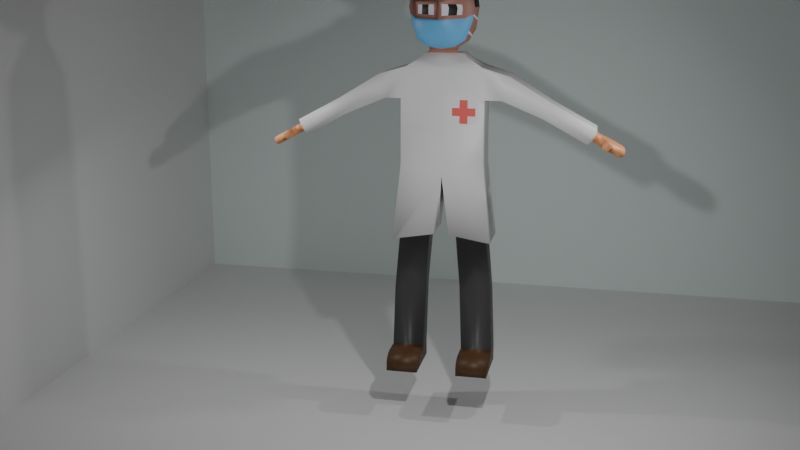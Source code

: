 # Source: animation_idle_main.blend  (saved by Blender 4.2.66; exported with 4.5.12 LTS)
import bpy
from mathutils import Matrix  # noqa: F401  (used for matrix-valued properties, if any)

bpy.ops.wm.read_factory_settings(use_empty=True)
scene = bpy.context.scene
scene.name = 'Scene'

# ---- collections
col_collection = bpy.data.collections.new('Collection'); scene.collection.children.link(col_collection)

# ---- materials (node trees are filled in below, after node groups)
mat_material = bpy.data.materials.new('Material')
mat_material.alpha_threshold = 0.0
mat_material.use_transparent_shadow = False
mat_material.roughness = 0.5
mat_material.line_color = (0.0, 0.0, 0.0, 1.0)
mat_material_005 = bpy.data.materials.new('Material.005')
mat_material_006 = bpy.data.materials.new('Material.006')
mat_material_007 = bpy.data.materials.new('Material.007')
mat_material_008 = bpy.data.materials.new('Material.008')
mat_material_001 = bpy.data.materials.new('Material.001')
mat_material_002 = bpy.data.materials.new('Material.002')
mat_material_003 = bpy.data.materials.new('Material.003')
mat_material_004 = bpy.data.materials.new('Material.004')
mat_material_011 = bpy.data.materials.new('Material.011')
mat_material_012 = bpy.data.materials.new('Material.012')

# ---- material node trees
mat_material.use_nodes = True; mat_material.node_tree.nodes.clear()
_N = mat_material.node_tree.nodes; _L = mat_material.node_tree.links
n0 = _N.new('ShaderNodeOutputMaterial'); n0.name = 'Material Output'; n0.location = (300, 300)
n1 = _N.new('ShaderNodeBsdfPrincipled'); n1.name = 'Principled BSDF'; n1.location = (10, 300)
n1.inputs[3].default_value = 1.45
_L.new(n1.outputs[0], n0.inputs[0])
n0.is_active_output = True
mat_material_005.use_nodes = True; mat_material_005.node_tree.nodes.clear()
_N = mat_material_005.node_tree.nodes; _L = mat_material_005.node_tree.links
n0 = _N.new('ShaderNodeBsdfPrincipled'); n0.name = 'Principled BSDF'; n0.location = (10, 300)
n0.inputs[0].default_value = (0.06554, 0.06158, 0.06606, 1.0)
n1 = _N.new('ShaderNodeOutputMaterial'); n1.name = 'Material Output'; n1.location = (300, 300)
_L.new(n0.outputs[0], n1.inputs[0])
n1.is_active_output = True
mat_material_006.use_nodes = True; mat_material_006.node_tree.nodes.clear()
_N = mat_material_006.node_tree.nodes; _L = mat_material_006.node_tree.links
n0 = _N.new('ShaderNodeBsdfPrincipled'); n0.name = 'Principled BSDF'; n0.location = (10, 300)
n0.inputs[0].default_value = (0.8006, 0.3541, 0.1559, 1.0)
n1 = _N.new('ShaderNodeOutputMaterial'); n1.name = 'Material Output'; n1.location = (300, 300)
_L.new(n0.outputs[0], n1.inputs[0])
n1.is_active_output = True
mat_material_007.use_nodes = True; mat_material_007.node_tree.nodes.clear()
_N = mat_material_007.node_tree.nodes; _L = mat_material_007.node_tree.links
n0 = _N.new('ShaderNodeBsdfPrincipled'); n0.name = 'Principled BSDF'; n0.location = (10, 300)
n0.inputs[0].default_value = (0.09954, 0.04282, 0.01351, 1.0)
n1 = _N.new('ShaderNodeOutputMaterial'); n1.name = 'Material Output'; n1.location = (300, 300)
_L.new(n0.outputs[0], n1.inputs[0])
n1.is_active_output = True
mat_material_008.use_nodes = True; mat_material_008.node_tree.nodes.clear()
_N = mat_material_008.node_tree.nodes; _L = mat_material_008.node_tree.links
n0 = _N.new('ShaderNodeBsdfPrincipled'); n0.name = 'Principled BSDF'; n0.location = (10, 300)
n0.inputs[0].default_value = (0.8005, 0.1194, 0.1069, 1.0)
n1 = _N.new('ShaderNodeOutputMaterial'); n1.name = 'Material Output'; n1.location = (300, 300)
_L.new(n0.outputs[0], n1.inputs[0])
n1.is_active_output = True
mat_material_001.use_nodes = True; mat_material_001.node_tree.nodes.clear()
_N = mat_material_001.node_tree.nodes; _L = mat_material_001.node_tree.links
n0 = _N.new('ShaderNodeBsdfPrincipled'); n0.name = 'Principled BSDF'; n0.location = (10, 300)
n0.inputs[0].default_value = (0.3762, 0.1775, 0.1403, 1.0)
n1 = _N.new('ShaderNodeOutputMaterial'); n1.name = 'Material Output'; n1.location = (300, 300)
_L.new(n0.outputs[0], n1.inputs[0])
n1.is_active_output = True
mat_material_002.use_nodes = True; mat_material_002.node_tree.nodes.clear()
_N = mat_material_002.node_tree.nodes; _L = mat_material_002.node_tree.links
n0 = _N.new('ShaderNodeBsdfPrincipled'); n0.name = 'Principled BSDF'; n0.location = (10, 300)
n0.inputs[0].default_value = (0.7481, 0.7127, 0.8002, 1.0)
n1 = _N.new('ShaderNodeOutputMaterial'); n1.name = 'Material Output'; n1.location = (300, 300)
_L.new(n0.outputs[0], n1.inputs[0])
n1.is_active_output = True
mat_material_003.use_nodes = True; mat_material_003.node_tree.nodes.clear()
_N = mat_material_003.node_tree.nodes; _L = mat_material_003.node_tree.links
n0 = _N.new('ShaderNodeBsdfPrincipled'); n0.name = 'Principled BSDF'; n0.location = (10, 300)
n0.inputs[0].default_value = (0.0, 0.0, 0.0, 1.0)
n1 = _N.new('ShaderNodeOutputMaterial'); n1.name = 'Material Output'; n1.location = (300, 300)
_L.new(n0.outputs[0], n1.inputs[0])
n1.is_active_output = True
mat_material_004.use_nodes = True; mat_material_004.node_tree.nodes.clear()
_N = mat_material_004.node_tree.nodes; _L = mat_material_004.node_tree.links
n0 = _N.new('ShaderNodeBsdfPrincipled'); n0.name = 'Principled BSDF'; n0.location = (10, 300)
n0.inputs[0].default_value = (0.1314, 0.4488, 0.8003, 1.0)
n1 = _N.new('ShaderNodeOutputMaterial'); n1.name = 'Material Output'; n1.location = (300, 300)
_L.new(n0.outputs[0], n1.inputs[0])
n1.is_active_output = True
mat_material_011.use_nodes = True; mat_material_011.node_tree.nodes.clear()
_N = mat_material_011.node_tree.nodes; _L = mat_material_011.node_tree.links
n0 = _N.new('ShaderNodeBsdfPrincipled'); n0.name = 'Principled BSDF'; n0.location = (10, 300)
n0.inputs[0].default_value = (0.8246, 0.8246, 0.8246, 1.0)
n1 = _N.new('ShaderNodeOutputMaterial'); n1.name = 'Material Output'; n1.location = (300, 300)
_L.new(n0.outputs[0], n1.inputs[0])
n1.is_active_output = True
mat_material_012.use_nodes = True; mat_material_012.node_tree.nodes.clear()
_N = mat_material_012.node_tree.nodes; _L = mat_material_012.node_tree.links
n0 = _N.new('ShaderNodeBsdfPrincipled'); n0.name = 'Principled BSDF'; n0.location = (10, 300)
n0.inputs[0].default_value = (0.8866, 1.0, 0.9703, 1.0)
n1 = _N.new('ShaderNodeOutputMaterial'); n1.name = 'Material Output'; n1.location = (300, 300)
_L.new(n0.outputs[0], n1.inputs[0])
n1.is_active_output = True

# ---- world
world_world = bpy.data.worlds.new('World'); scene.world = world_world
world_world.use_nodes = True; world_world.node_tree.nodes.clear()
_N = world_world.node_tree.nodes; _L = world_world.node_tree.links
n0 = _N.new('ShaderNodeOutputWorld'); n0.name = 'World Output'; n0.location = (300, 300)
n1 = _N.new('ShaderNodeBackground'); n1.name = 'Background'; n1.location = (10, 300)
n1.inputs[0].default_value = (0.05088, 0.05088, 0.05088, 1.0)
_L.new(n1.outputs[0], n0.inputs[0])
n0.is_active_output = True
world_world.color = (0.05088, 0.05088, 0.05088)
world_world.sun_shadow_jitter_overblur = 0.0

# ---- cameras
cam_camera_001 = bpy.data.cameras.new('Camera.001')

# ---- lights
light_trilamp_back = bpy.data.lights.new('TriLamp-Back', 'AREA')
light_trilamp_back.energy = 150.0
light_trilamp_fill = bpy.data.lights.new('TriLamp-Fill', 'AREA')
light_trilamp_fill.energy = 150.0
light_trilamp_key = bpy.data.lights.new('TriLamp-Key', 'AREA')
light_trilamp_key.energy = 300.0

# ---- meshes
me_cube = bpy.data.meshes.new('Cube')
me_cube.from_pydata([(1.0, 0.5295, 5.843), (1.0, -0.5295, 5.843), (0.0, 0.5295, 5.174), (0.0, -0.5295, 5.843), (0.0, -0.5295, 5.174), (0.0, 0.5295, 5.843), (1.0, 0.5295, 6.281), (1.0, -0.5295, 6.281), (0.0, 0.5295, 6.281), (0.0, -0.5295, 6.281), (1.0, 0.5295, 5.431), (0.1906, -0.5295, 3.696), (0.1906, 0.5295, 3.696), (1.0, -0.5295, 5.431), (0.9241, 0.489, 7.756), (0.9241, -0.4896, 7.756), (0.0, 0.489, 7.756), (0.0, -0.4896, 7.756), (1.0, 0.5295, 7.011), (1.0, -0.5295, 7.011), (0.0, -0.5295, 7.011), (0.0, 0.5295, 7.011), (1.578, 0.4238, 7.558), (1.578, -0.4238, 7.558), (1.403, 0.4238, 6.999), (1.403, -0.4238, 6.999), (2.587, 0.3019, 6.943), (2.587, -0.3019, 6.943), (2.388, 0.3019, 6.577), (2.388, -0.3019, 6.577), (3.624, 0.3019, 6.38), (3.624, -0.3019, 6.38), (3.425, 0.3019, 6.014), (3.425, -0.3019, 6.014), (3.636, 0.1515, 6.255), (3.636, -0.1515, 6.255), (3.537, 0.1515, 6.071), (3.537, -0.1515, 6.071), (3.803, 0.1515, 6.165), (3.803, -0.1515, 6.165), (3.703, 0.1515, 5.981), (3.703, -0.1515, 5.981), (3.857, 0.2575, 6.135), (3.857, -0.2575, 6.135), (3.757, 0.2575, 5.951), (3.757, -0.2575, 5.951), (4.03, 0.2575, 6.041), (4.03, -0.2575, 6.041), (3.93, 0.2575, 5.858), (3.93, -0.2575, 5.858), (3.905, -0.423, 6.049), (3.857, -0.3735, 6.135), (3.871, -0.4085, 6.11), (3.757, -0.3735, 5.951), (3.856, -0.423, 5.958), (3.786, -0.4085, 5.953), (4.03, -0.3735, 6.041), (3.931, -0.423, 6.035), (4.001, -0.4085, 6.039), (3.882, -0.423, 5.944), (3.93, -0.3735, 5.858), (3.916, -0.4085, 5.883), (4.311, 0.1597, 5.809), (4.233, 0.2575, 5.931), (4.302, 0.2288, 5.87), (4.233, -0.2575, 5.931), (4.311, -0.1597, 5.809), (4.302, -0.2288, 5.87), (4.278, 0.1597, 5.747), (4.133, 0.2575, 5.747), (4.222, 0.2288, 5.722), (4.133, -0.2575, 5.747), (4.278, -0.1597, 5.747), (4.222, -0.2288, 5.722), (0.927, 0.4906, 7.754), (0.927, -0.4911, 7.754), (-1.551e-09, -0.3114, 7.947), (0.5852, 0.3084, 7.947), (0.0, -0.4896, 7.756), (-1.551e-09, 0.3084, 7.947), (1.21, 0.5295, 3.534), (1.21, -0.5295, 3.534), (1.0, -0.2665, 5.843), (0.0, -0.2665, 5.174), (1.0, -0.2665, 6.281), (1.21, -0.2665, 3.534), (1.193, -0.2665, 2.22), (1.0, -0.2665, 5.431), (0.1906, -0.2665, 3.696), (0.9241, -0.2466, 7.756), (1.0, -0.2665, 7.011), (1.578, -0.2133, 7.558), (1.403, -0.2133, 6.999), (2.587, -0.1519, 6.943), (2.388, -0.1519, 6.577), (3.624, -0.1519, 6.38), (3.425, -0.1519, 6.014), (3.636, -0.07625, 6.255), (3.537, -0.07625, 6.071), (3.803, -0.07625, 6.165), (3.703, -0.07625, 5.981), (3.857, -0.1296, 6.135), (3.757, -0.1296, 5.951), (4.03, -0.1296, 6.041), (3.93, -0.1296, 5.858), (4.233, -0.1296, 5.931), (4.302, -0.1152, 5.87), (4.311, -0.08037, 5.809), (4.278, -0.08037, 5.747), (4.222, -0.1152, 5.722), (4.133, -0.1296, 5.747), (0.927, -0.2473, 7.754), (0.5852, -0.3114, 7.947), (0.4376, -0.2665, 2.334), (4.302, 0.1074, 5.87), (4.311, 0.07496, 5.809), (4.222, 0.1074, 5.722), (4.133, 0.1209, 5.747), (0.927, 0.2302, 7.754), (1.0, 0.2486, 5.843), (0.0, 0.2486, 5.174), (1.0, 0.2486, 6.281), (1.21, 0.2486, 3.534), (1.0, 0.2486, 5.431), (0.1906, 0.2486, 3.696), (0.9241, 0.2294, 7.756), (1.0, 0.2486, 7.011), (1.578, 0.199, 7.558), (1.403, 0.199, 6.999), (2.587, 0.1417, 6.943), (2.388, 0.1417, 6.577), (3.624, 0.1417, 6.38), (3.425, 0.1417, 6.014), (3.636, 0.07112, 6.255), (3.537, 0.07112, 6.071), (3.803, 0.07112, 6.165), (3.703, 0.07112, 5.981), (3.857, 0.1209, 6.135), (3.757, 0.1209, 5.951), (4.03, 0.1209, 6.041), (3.93, 0.1209, 5.858), (4.233, 0.1209, 5.931), (4.278, 0.07496, 5.747), (0.5852, 0.144, 7.947), (0.5852, -0.1575, 7.947), (-0.1906, 0.2486, 5.15), (-0.1906, -0.2665, 5.15), (1.079, 0.5295, 3.545), (1.079, -0.5295, 3.545), (1.079, -0.2665, 3.545), (1.079, 0.2486, 3.545), (0.3237, -0.2665, 3.659), (0.3237, 0.2486, 3.659), (0.4376, 0.2486, 2.334), (1.193, 0.2486, 2.22), (0.4912, 0.284, 0.6838), (1.255, 0.2817, 0.6839), (0.4896, -0.2311, 0.6755), (1.253, -0.2334, 0.6755), (0.4912, 0.2908, 0.2618), (1.255, 0.2885, 0.2618), (0.4897, -0.2242, 0.2535), (1.253, -0.2265, 0.2535), (0.4873, -1.034, 0.2403), (1.251, -1.036, 0.2404), (0.4872, -1.037, 0.4302), (0.4883, -0.6737, 0.6683), (0.4874, -0.9899, 0.5471), (0.4878, -0.8568, 0.6342), (1.252, -0.676, 0.6683), (1.251, -1.039, 0.4303), (1.251, -0.8591, 0.6343), (1.251, -0.9922, 0.5471), (-1.0, 0.5295, 5.843), (-1.0, -0.5295, 5.843), (-1.0, 0.5295, 6.281), (-1.0, -0.5295, 6.281), (-1.0, 0.5295, 5.431), (-0.1906, -0.5295, 3.696), (-0.1906, 0.5295, 3.696), (-1.0, -0.5295, 5.431), (-0.9241, 0.489, 7.756), (-0.9241, -0.4896, 7.756), (-1.0, 0.5295, 7.011), (-1.0, -0.5295, 7.011), (-1.578, 0.4238, 7.558), (-1.578, -0.4238, 7.558), (-1.403, 0.4238, 6.999), (-1.403, -0.4238, 6.999), (-2.587, 0.3019, 6.943), (-2.587, -0.3019, 6.943), (-2.388, 0.3019, 6.577), (-2.388, -0.3019, 6.577), (-3.624, 0.3019, 6.38), (-3.624, -0.3019, 6.38), (-3.425, 0.3019, 6.014), (-3.425, -0.3019, 6.014), (-3.636, 0.1515, 6.255), (-3.636, -0.1515, 6.255), (-3.537, 0.1515, 6.071), (-3.537, -0.1515, 6.071), (-3.803, 0.1515, 6.165), (-3.803, -0.1515, 6.165), (-3.703, 0.1515, 5.981), (-3.703, -0.1515, 5.981), (-3.857, 0.2575, 6.135), (-3.857, -0.2575, 6.135), (-3.757, 0.2575, 5.951), (-3.757, -0.2575, 5.951), (-4.03, 0.2575, 6.041), (-4.03, -0.2575, 6.041), (-3.93, 0.2575, 5.858), (-3.93, -0.2575, 5.858), (-3.905, -0.423, 6.049), (-3.857, -0.3735, 6.135), (-3.871, -0.4085, 6.11), (-3.757, -0.3735, 5.951), (-3.856, -0.423, 5.958), (-3.786, -0.4085, 5.953), (-4.03, -0.3735, 6.041), (-3.931, -0.423, 6.035), (-4.001, -0.4085, 6.039), (-3.882, -0.423, 5.944), (-3.93, -0.3735, 5.858), (-3.916, -0.4085, 5.883), (-4.311, 0.1597, 5.809), (-4.233, 0.2575, 5.931), (-4.302, 0.2288, 5.87), (-4.233, -0.2575, 5.931), (-4.311, -0.1597, 5.809), (-4.302, -0.2288, 5.87), (-4.278, 0.1597, 5.747), (-4.133, 0.2575, 5.747), (-4.222, 0.2288, 5.722), (-4.133, -0.2575, 5.747), (-4.278, -0.1597, 5.747), (-4.222, -0.2288, 5.722), (-0.927, 0.4906, 7.754), (-0.927, -0.4911, 7.754), (-0.5852, 0.3084, 7.947), (-1.21, 0.5295, 3.534), (-1.21, -0.5295, 3.534), (-1.0, -0.2665, 5.843), (-1.0, -0.2665, 6.281), (-1.21, -0.2665, 3.534), (-1.193, -0.2665, 2.22), (-1.0, -0.2665, 5.431), (-0.1906, -0.2665, 3.696), (-0.9241, -0.2466, 7.756), (-1.0, -0.2665, 7.011), (-1.578, -0.2133, 7.558), (-1.403, -0.2133, 6.999), (-2.587, -0.1519, 6.943), (-2.388, -0.1519, 6.577), (-3.624, -0.1519, 6.38), (-3.425, -0.1519, 6.014), (-3.636, -0.07625, 6.255), (-3.537, -0.07625, 6.071), (-3.803, -0.07625, 6.165), (-3.703, -0.07625, 5.981), (-3.857, -0.1296, 6.135), (-3.757, -0.1296, 5.951), (-4.03, -0.1296, 6.041), (-3.93, -0.1296, 5.858), (-4.233, -0.1296, 5.931), (-4.302, -0.1152, 5.87), (-4.311, -0.08037, 5.809), (-4.278, -0.08037, 5.747), (-4.222, -0.1152, 5.722), (-4.133, -0.1296, 5.747), (-0.927, -0.2473, 7.754), (-0.5852, -0.3114, 7.947), (-0.4376, -0.2665, 2.334), (-4.302, 0.1074, 5.87), (-4.311, 0.07496, 5.809), (-4.222, 0.1074, 5.722), (-4.133, 0.1209, 5.747), (-0.927, 0.2302, 7.754), (-1.0, 0.2486, 5.843), (-1.0, 0.2486, 6.281), (-1.21, 0.2486, 3.534), (-1.0, 0.2486, 5.431), (-0.1906, 0.2486, 3.696), (-0.9241, 0.2294, 7.756), (-1.0, 0.2486, 7.011), (-1.578, 0.199, 7.558), (-1.403, 0.199, 6.999), (-2.587, 0.1417, 6.943), (-2.388, 0.1417, 6.577), (-3.624, 0.1417, 6.38), (-3.425, 0.1417, 6.014), (-3.636, 0.07112, 6.255), (-3.537, 0.07112, 6.071), (-3.803, 0.07112, 6.165), (-3.703, 0.07112, 5.981), (-3.857, 0.1209, 6.135), (-3.757, 0.1209, 5.951), (-4.03, 0.1209, 6.041), (-3.93, 0.1209, 5.858), (-4.233, 0.1209, 5.931), (-4.278, 0.07496, 5.747), (-0.5852, 0.144, 7.947), (-0.5852, -0.1575, 7.947), (0.1906, 0.2486, 5.15), (0.1906, -0.2665, 5.15), (-1.079, 0.5295, 3.545), (-1.079, -0.5295, 3.545), (-1.079, -0.2665, 3.545), (-1.079, 0.2486, 3.545), (-0.3237, -0.2665, 3.659), (-0.3237, 0.2486, 3.659), (-0.4376, 0.2486, 2.334), (-1.193, 0.2486, 2.22), (-0.4912, 0.284, 0.6838), (-1.255, 0.2817, 0.6839), (-0.4896, -0.2311, 0.6755), (-1.253, -0.2334, 0.6755), (-0.4912, 0.2908, 0.2618), (-1.255, 0.2885, 0.2618), (-0.4897, -0.2242, 0.2535), (-1.253, -0.2265, 0.2535), (-0.4873, -1.034, 0.2403), (-1.251, -1.036, 0.2404), (-0.4872, -1.037, 0.4302), (-0.4883, -0.6737, 0.6683), (-0.4874, -0.9899, 0.5471), (-0.4878, -0.8568, 0.6342), (-1.252, -0.676, 0.6683), (-1.251, -1.039, 0.4303), (-1.251, -0.8591, 0.6343), (-1.251, -0.9922, 0.5471), (0.4712, 0.2476, 8.074), (0.4712, 0.1152, 8.074), (0.4712, -0.1275, 8.074), (0.4712, -0.2514, 8.074), (5.49e-09, -0.2514, 8.074), (5.49e-09, 0.2476, 8.074), (-0.4712, 0.2476, 8.074), (-0.4712, 0.1152, 8.074), (-0.4712, -0.1275, 8.074), (-0.4712, -0.2514, 8.074), (0.2421, -0.5295, 7.011), (0.8052, -0.5295, 7.011), (0.4216, -0.5295, 7.011), (0.6179, -0.5295, 7.011), (1.0, -0.5295, 6.818), (1.0, 0.5295, 6.818), (1.0, -0.2665, 6.818), (1.0, 0.2486, 6.818), (0.2421, -0.5295, 6.818), (0.8052, -0.5295, 6.818), (0.4216, -0.5295, 6.818), (0.6179, -0.5295, 6.818), (1.0, -0.5295, 6.625), (1.0, 0.5295, 6.625), (1.0, -0.2665, 6.625), (1.0, 0.2486, 6.625), (0.2421, -0.5295, 6.625), (0.8052, -0.5295, 6.625), (0.4216, -0.5295, 6.625), (0.6179, -0.5295, 6.625), (1.0, -0.5295, 6.443), (1.0, 0.5295, 6.443), (1.0, -0.2665, 6.443), (1.0, 0.2486, 6.443), (0.4216, -0.5295, 6.443), (0.6179, -0.5295, 6.443)], [], [(147, 150, 152, 124, 12), (87, 82, 1, 13), (0, 5, 8, 6), (18, 14, 22, 24), (119, 0, 6, 121), (5, 3, 9, 8), (2, 10, 80, 147, 12), (2, 5, 0, 10), (15, 89, 144, 112), (21, 20, 17, 16), (18, 21, 16, 14), (20, 341, 343, 344, 342, 19, 15, 17), (6, 8, 21, 18, 346, 354, 362), (8, 9, 20, 21), (348, 346, 18, 126), (128, 24, 28, 130), (126, 18, 24, 128), (89, 15, 23, 91), (15, 19, 25, 23), (27, 29, 33, 31), (24, 22, 26, 28), (23, 25, 29, 27), (91, 23, 27, 93), (95, 31, 35, 97), (93, 27, 31, 95), (130, 28, 32, 132), (28, 26, 30, 32), (134, 36, 40, 136), (132, 32, 36, 134), (32, 30, 34, 36), (31, 33, 37, 35), (39, 41, 45, 43), (36, 34, 38, 40), (35, 37, 41, 39), (97, 35, 39, 99), (138, 44, 48, 140), (99, 39, 43, 101), (136, 40, 44, 138), (40, 38, 42, 44), (47, 49, 71, 65), (44, 42, 46, 48), (101, 43, 47, 103), (48, 46, 63, 69), (140, 48, 69, 117), (142, 68, 62, 115), (47, 43, 51, 56), (45, 49, 60, 53), (50, 54, 59, 57), (49, 47, 56, 60), (51, 53, 55, 52), (52, 55, 54, 50), (57, 59, 61, 58), (58, 61, 60, 56), (59, 54, 55, 61), (61, 55, 53, 60), (56, 51, 52, 58), (58, 52, 50, 57), (43, 45, 53, 51), (105, 65, 67, 106), (106, 67, 66, 107), (69, 63, 64, 70), (70, 64, 62, 68), (65, 71, 73, 67), (67, 73, 72, 66), (108, 72, 73, 109), (109, 73, 71, 110), (103, 47, 65, 105), (16, 17, 76, 79), (17, 15, 75, 78), (89, 125, 143, 144), (125, 14, 77, 143), (144, 143, 332, 333), (125, 14, 74, 118), (120, 2, 12, 124), (150, 149, 86, 154), (87, 13, 81, 85), (123, 87, 85, 122), (4, 83, 88, 11), (15, 89, 111, 75), (14, 16, 79, 77), (139, 103, 105, 141), (116, 109, 110, 117), (142, 108, 109, 116), (114, 106, 107, 115), (141, 105, 106, 114), (72, 108, 107, 66), (49, 104, 110, 71), (137, 101, 103, 139), (41, 100, 102, 45), (135, 99, 101, 137), (45, 102, 104, 49), (133, 97, 99, 135), (33, 96, 98, 37), (37, 98, 100, 41), (29, 94, 96, 33), (129, 93, 95, 131), (131, 95, 97, 133), (127, 91, 93, 129), (125, 89, 91, 127), (19, 90, 92, 25), (25, 92, 94, 29), (345, 347, 90, 19), (1, 82, 84, 7), (123, 119, 82, 87), (88, 151, 149, 148, 11), (153, 154, 156, 155), (10, 0, 119, 123), (14, 125, 127, 22), (22, 127, 129, 26), (30, 131, 133, 34), (26, 129, 131, 30), (34, 133, 135, 38), (38, 135, 137, 42), (42, 137, 139, 46), (63, 141, 114, 64), (64, 114, 115, 62), (68, 142, 116, 70), (70, 116, 117, 69), (46, 139, 141, 63), (17, 15, 112, 76), (10, 123, 122, 80), (124, 88, 83, 146, 145, 120), (89, 125, 118, 111), (108, 142, 115, 107), (104, 140, 117, 110), (100, 136, 138, 102), (102, 138, 140, 104), (96, 132, 134, 98), (98, 134, 136, 100), (94, 130, 132, 96), (90, 126, 128, 92), (92, 128, 130, 94), (347, 348, 126, 90), (82, 119, 121, 84), (83, 120, 145, 146), (150, 122, 85, 149), (149, 151, 113, 86), (80, 122, 150, 147), (11, 148, 81, 13, 4), (85, 81, 148, 149), (151, 152, 153, 113), (152, 150, 154, 153), (152, 151, 88, 124), (157, 155, 159, 161), (86, 113, 157, 158), (113, 153, 155, 157), (154, 86, 158, 156), (160, 162, 161, 159), (156, 158, 162, 160), (155, 156, 160, 159), (162, 158, 169, 171, 172, 170, 164), (157, 161, 163, 165, 167, 168, 166), (161, 162, 164, 163), (170, 165, 163, 164), (165, 170, 172, 167), (167, 172, 171, 168), (168, 171, 169, 166), (158, 157, 166, 169), (305, 179, 282, 310, 308), (4, 3, 174, 180), (246, 180, 174, 242), (173, 175, 8, 5), (183, 187, 185, 181), (278, 279, 175, 173), (3, 9, 176, 174), (2, 179, 305, 240, 177), (2, 177, 173, 5), (182, 271, 302, 248), (183, 181, 16, 21), (20, 17, 182, 184), (9, 20, 184, 176), (175, 183, 21, 8), (279, 284, 183, 175), (286, 288, 191, 187), (284, 286, 187, 183), (248, 250, 186, 182), (182, 186, 188, 184), (190, 194, 196, 192), (187, 191, 189, 185), (186, 190, 192, 188), (250, 252, 190, 186), (254, 256, 198, 194), (252, 254, 194, 190), (288, 290, 195, 191), (191, 195, 193, 189), (292, 294, 203, 199), (290, 292, 199, 195), (195, 199, 197, 193), (194, 198, 200, 196), (202, 206, 208, 204), (199, 203, 201, 197), (198, 202, 204, 200), (256, 258, 202, 198), (296, 298, 211, 207), (258, 260, 206, 202), (294, 296, 207, 203), (203, 207, 205, 201), (210, 228, 234, 212), (207, 211, 209, 205), (260, 262, 210, 206), (211, 232, 226, 209), (298, 276, 232, 211), (300, 274, 225, 231), (210, 219, 214, 206), (208, 216, 223, 212), (213, 220, 222, 217), (212, 223, 219, 210), (214, 215, 218, 216), (215, 213, 217, 218), (220, 221, 224, 222), (221, 219, 223, 224), (222, 224, 218, 217), (224, 223, 216, 218), (219, 221, 215, 214), (221, 220, 213, 215), (206, 214, 216, 208), (264, 265, 230, 228), (265, 266, 229, 230), (232, 233, 227, 226), (233, 231, 225, 227), (228, 230, 236, 234), (230, 229, 235, 236), (267, 268, 236, 235), (268, 269, 234, 236), (262, 264, 228, 210), (17, 78, 238, 182), (248, 302, 301, 283), (283, 301, 239, 181), (77, 79, 336, 331), (283, 277, 237, 181), (120, 282, 179, 2), (308, 312, 245, 307), (246, 244, 241, 180), (281, 280, 244, 246), (4, 178, 247, 83), (182, 238, 270, 248), (181, 239, 79, 16), (297, 299, 264, 262), (275, 276, 269, 268), (300, 275, 268, 267), (273, 274, 266, 265), (299, 273, 265, 264), (235, 229, 266, 267), (212, 234, 269, 263), (295, 297, 262, 260), (204, 208, 261, 259), (293, 295, 260, 258), (208, 212, 263, 261), (291, 293, 258, 256), (196, 200, 257, 255), (200, 204, 259, 257), (192, 196, 255, 253), (287, 289, 254, 252), (289, 291, 256, 254), (285, 287, 252, 250), (283, 285, 250, 248), (184, 188, 251, 249), (188, 192, 253, 251), (176, 184, 249, 243), (174, 176, 243, 242), (281, 246, 242, 278), (247, 178, 306, 307, 309), (311, 313, 314, 312), (177, 281, 278, 173), (181, 185, 285, 283), (185, 189, 287, 285), (193, 197, 291, 289), (189, 193, 289, 287), (197, 201, 293, 291), (201, 205, 295, 293), (205, 209, 297, 295), (226, 227, 273, 299), (227, 225, 274, 273), (231, 233, 275, 300), (233, 232, 276, 275), (209, 226, 299, 297), (17, 76, 271, 182), (177, 240, 280, 281), (282, 120, 303, 304, 83, 247), (248, 270, 277, 283), (267, 266, 274, 300), (263, 269, 276, 298), (259, 261, 296, 294), (261, 263, 298, 296), (255, 257, 292, 290), (257, 259, 294, 292), (253, 255, 290, 288), (249, 251, 286, 284), (251, 253, 288, 286), (243, 249, 284, 279), (242, 243, 279, 278), (83, 304, 303, 120), (308, 307, 244, 280), (307, 245, 272, 309), (240, 305, 308, 280), (178, 4, 180, 241, 306), (244, 307, 306, 241), (309, 272, 311, 310), (310, 311, 312, 308), (310, 282, 247, 309), (315, 319, 317, 313), (245, 316, 315, 272), (272, 315, 313, 311), (312, 314, 316, 245), (318, 317, 319, 320), (314, 318, 320, 316), (313, 317, 318, 314), (320, 322, 328, 330, 329, 327, 316), (315, 324, 326, 325, 323, 321, 319), (319, 321, 322, 320), (328, 322, 321, 323), (323, 325, 330, 328), (325, 326, 329, 330), (326, 324, 327, 329), (316, 327, 324, 315), (332, 331, 336, 335, 334, 333), (338, 339, 340, 335, 336, 337), (271, 76, 335, 340), (143, 77, 331, 332), (79, 239, 337, 336), (76, 112, 334, 335), (239, 301, 338, 337), (302, 271, 340, 339), (112, 144, 333, 334), (301, 302, 339, 338), (352, 350, 342, 344), (349, 351, 343, 341), (4, 13, 1, 3), (3, 1, 7, 9), (351, 352, 344, 343), (359, 360, 352, 351), (357, 359, 351, 349), (360, 358, 350, 352), (355, 356, 348, 347), (353, 355, 347, 345), (356, 354, 346, 348), (353, 345, 19, 342, 350, 358, 366, 365, 357, 349, 341, 20, 9, 7, 361), (364, 362, 354, 356), (361, 363, 355, 353), (363, 364, 356, 355), (366, 358, 360), (357, 365, 359), (365, 366, 360, 359), (84, 121, 364, 363), (7, 84, 363, 361), (121, 6, 362, 364)])
me_cube.polygons.foreach_set('use_smooth', [True] * 346)
me_cube.polygons.foreach_set('material_index', [0, 0, 0, 0, 0, 0, 0, 0, 0, 0, 0, 0, 0, 0, 0, 0, 0, 0, 0, 0, 0, 0, 0, 0, 0, 0, 0, 2, 0, 0, 0, 2, 2, 2, 2, 2, 2, 2, 0, 2, 2, 2, 2, 2, 2, 2, 2, 2, 2, 2, 2, 2, 2, 2, 2, 2, 2, 2, 2, 2, 2, 2, 2, 2, 2, 2, 2, 0, 0, 0, 0, 0, 0, 0, 1, 0, 0, 0, 0, 0, 2, 2, 2, 2, 2, 2, 2, 2, 2, 2, 2, 2, 0, 2, 0, 0, 0, 0, 0, 0, 0, 0, 0, 0, 0, 1, 0, 0, 0, 0, 0, 2, 2, 2, 2, 2, 2, 2, 2, 0, 0, 0, 0, 2, 2, 2, 2, 0, 2, 0, 0, 0, 0, 0, 0, 0, 1, 0, 0, 0, 1, 1, 0, 3, 1, 1, 1, 3, 3, 3, 3, 3, 3, 3, 3, 3, 3, 3, 0, 0, 0, 0, 0, 0, 0, 0, 0, 0, 0, 0, 0, 0, 0, 0, 0, 0, 0, 0, 0, 0, 0, 0, 0, 0, 0, 2, 0, 0, 0, 2, 2, 2, 2, 2, 2, 2, 2, 2, 2, 2, 2, 2, 2, 2, 2, 2, 2, 2, 2, 2, 2, 2, 2, 2, 2, 2, 2, 2, 2, 2, 2, 2, 2, 2, 2, 0, 0, 0, 0, 0, 0, 1, 0, 0, 0, 0, 0, 2, 2, 2, 2, 2, 2, 2, 2, 2, 2, 2, 2, 0, 2, 0, 0, 0, 0, 0, 0, 0, 0, 0, 0, 0, 1, 0, 0, 0, 0, 0, 2, 2, 2, 2, 2, 2, 2, 2, 0, 0, 0, 0, 2, 2, 2, 2, 0, 2, 0, 0, 0, 0, 0, 0, 0, 1, 0, 0, 0, 1, 1, 0, 3, 1, 1, 1, 3, 3, 3, 3, 3, 3, 3, 3, 3, 3, 3, 0, 0, 0, 0, 0, 0, 0, 0, 0, 0, 0, 0, 0, 0, 4, 4, 4, 4, 0, 0, 0, 0, 0, 0, 0, 0, 0, 4, 0, 0, 0])
_uv = me_cube.uv_layers.new(name='UVMap')
_uv.uv.foreach_set('vector', [0.0, 0.0, 0.0, 0.0, 0.2352, 0.516, 0.25, 0.5663, 0.25, 0.5, 0.4709, 0.6879, 0.625, 0.6879, 0.625, 0.75, 0.4709, 0.75, 0.625, 0.5, 0.625, 0.375, 0.625, 0.375, 0.625, 0.5, 0.625, 0.5, 0.625, 0.5, 0.625, 0.5, 0.625, 0.5, 0.625, 0.5663, 0.625, 0.5, 0.625, 0.5, 0.625, 0.5663, 0.0, 0.0, 0.0, 0.0, 0.0, 0.0, 0.0, 0.0, 0.375, 0.375, 0.4709, 0.5, 0.4709, 0.5, 0.4553, 0.4844, 0.375, 0.375, 0.375, 0.375, 0.625, 0.375, 0.625, 0.5, 0.4709, 0.5, 0.625, 0.75, 0.625, 0.6879, 0.625, 0.6879, 0.625, 0.75, 0.0, 0.0, 0.0, 0.0, 0.0, 0.0, 0.0, 0.0, 0.625, 0.5, 0.625, 0.375, 0.625, 0.375, 0.625, 0.5, 0.625, 0.875, 0.625, 0.8447, 0.625, 0.8223, 0.625, 0.7978, 0.625, 0.7743, 0.625, 0.75, 0.625, 0.75, 0.625, 0.875, 0.625, 0.5, 0.625, 0.375, 0.625, 0.375, 0.625, 0.5, 0.625, 0.5, 0.625, 0.5, 0.625, 0.5, 0.0, 0.0, 0.0, 0.0, 0.0, 0.0, 0.0, 0.0, 0.625, 0.5663, 0.625, 0.5, 0.625, 0.5, 0.625, 0.5663, 0.625, 0.5663, 0.625, 0.5, 0.625, 0.5, 0.625, 0.5663, 0.625, 0.5663, 0.625, 0.5, 0.625, 0.5, 0.625, 0.5663, 0.625, 0.6879, 0.625, 0.75, 0.625, 0.75, 0.625, 0.6879, 0.625, 0.75, 0.625, 0.75, 0.625, 0.75, 0.625, 0.75, 0.625, 0.75, 0.625, 0.75, 0.625, 0.75, 0.625, 0.75, 0.625, 0.5, 0.625, 0.5, 0.625, 0.5, 0.625, 0.5, 0.625, 0.75, 0.625, 0.75, 0.625, 0.75, 0.625, 0.75, 0.625, 0.6879, 0.625, 0.75, 0.625, 0.75, 0.625, 0.6879, 0.625, 0.6879, 0.625, 0.75, 0.625, 0.75, 0.625, 0.6879, 0.625, 0.6879, 0.625, 0.75, 0.625, 0.75, 0.625, 0.6879, 0.625, 0.5663, 0.625, 0.5, 0.625, 0.5, 0.625, 0.5663, 0.625, 0.5, 0.625, 0.5, 0.625, 0.5, 0.625, 0.5, 0.625, 0.5663, 0.625, 0.5, 0.625, 0.5, 0.625, 0.5663, 0.625, 0.5663, 0.625, 0.5, 0.625, 0.5, 0.625, 0.5663, 0.625, 0.5, 0.625, 0.5, 0.625, 0.5, 0.625, 0.5, 0.625, 0.75, 0.625, 0.75, 0.625, 0.75, 0.625, 0.75, 0.625, 0.75, 0.625, 0.75, 0.625, 0.75, 0.625, 0.75, 0.625, 0.5, 0.625, 0.5, 0.625, 0.5, 0.625, 0.5, 0.625, 0.75, 0.625, 0.75, 0.625, 0.75, 0.625, 0.75, 0.625, 0.6879, 0.625, 0.75, 0.625, 0.75, 0.625, 0.6879, 0.625, 0.5663, 0.625, 0.5, 0.625, 0.5, 0.625, 0.5663, 0.625, 0.6879, 0.625, 0.75, 0.625, 0.75, 0.625, 0.6879, 0.625, 0.5663, 0.625, 0.5, 0.625, 0.5, 0.625, 0.5663, 0.625, 0.5, 0.625, 0.5, 0.625, 0.5, 0.625, 0.5, 0.625, 0.75, 0.625, 0.75, 0.625, 0.75, 0.625, 0.75, 0.625, 0.5, 0.625, 0.5, 0.625, 0.5, 0.625, 0.5, 0.625, 0.6879, 0.625, 0.75, 0.625, 0.75, 0.625, 0.6879, 0.625, 0.5, 0.625, 0.5, 0.625, 0.5, 0.625, 0.5, 0.625, 0.5663, 0.625, 0.5, 0.625, 0.5, 0.625, 0.5663, 0.625, 0.5886, 0.625, 0.5475, 0.625, 0.5475, 0.625, 0.5886, 0.625, 0.75, 0.625, 0.75, 0.625, 0.75, 0.625, 0.75, 0.625, 0.75, 0.625, 0.75, 0.625, 0.75, 0.625, 0.75, 0.625, 0.75, 0.625, 0.75, 0.625, 0.75, 0.625, 0.75, 0.625, 0.75, 0.625, 0.75, 0.625, 0.75, 0.625, 0.75, 0.625, 0.75, 0.625, 0.75, 0.625, 0.75, 0.625, 0.75, 0.625, 0.75, 0.625, 0.75, 0.625, 0.75, 0.625, 0.75, 0.625, 0.75, 0.625, 0.75, 0.625, 0.75, 0.625, 0.75, 0.625, 0.75, 0.625, 0.75, 0.625, 0.75, 0.625, 0.75, 0.625, 0.75, 0.625, 0.75, 0.625, 0.75, 0.625, 0.75, 0.625, 0.75, 0.625, 0.75, 0.625, 0.75, 0.625, 0.75, 0.625, 0.75, 0.625, 0.75, 0.625, 0.75, 0.625, 0.75, 0.625, 0.75, 0.625, 0.75, 0.625, 0.75, 0.625, 0.75, 0.625, 0.75, 0.625, 0.75, 0.625, 0.75, 0.625, 0.75, 0.625, 0.6879, 0.625, 0.75, 0.625, 0.743, 0.625, 0.6844, 0.625, 0.6844, 0.625, 0.743, 0.625, 0.7025, 0.625, 0.664, 0.625, 0.5, 0.625, 0.5, 0.625, 0.507, 0.625, 0.507, 0.625, 0.507, 0.625, 0.507, 0.625, 0.5475, 0.625, 0.5475, 0.625, 0.75, 0.625, 0.75, 0.625, 0.743, 0.625, 0.743, 0.625, 0.743, 0.625, 0.743, 0.625, 0.7025, 0.625, 0.7025, 0.625, 0.664, 0.625, 0.7025, 0.625, 0.743, 0.625, 0.6844, 0.625, 0.6844, 0.625, 0.743, 0.625, 0.75, 0.625, 0.6879, 0.625, 0.6879, 0.625, 0.75, 0.625, 0.75, 0.625, 0.6879, 0.0, 0.0, 0.0, 0.0, 0.0, 0.0, 0.0, 0.0, 0.625, 0.875, 0.625, 0.75, 0.625, 0.75, 0.625, 0.875, 0.625, 0.6879, 0.625, 0.5663, 0.625, 0.5663, 0.625, 0.6879, 0.625, 0.5663, 0.625, 0.5, 0.625, 0.5, 0.625, 0.5663, 0.625, 0.6879, 0.625, 0.5663, 0.625, 0.5663, 0.625, 0.6879, 0.625, 0.5663, 0.625, 0.5, 0.625, 0.5, 0.625, 0.5663, 0.0, 0.0, 0.0, 0.0, 0.0, 0.0, 0.0, 0.0, 0.0, 0.0, 0.0, 0.0, 0.0, 0.0, 0.0, 0.0, 0.4709, 0.6879, 0.4709, 0.75, 0.4709, 0.75, 0.4709, 0.6879, 0.4709, 0.5663, 0.4709, 0.6879, 0.4709, 0.6879, 0.4709, 0.5663, 0.0, 0.0, 0.0, 0.0, 0.0, 0.0, 0.0, 0.0, 0.625, 0.75, 0.625, 0.6879, 0.625, 0.6879, 0.625, 0.75, 0.625, 0.5, 0.625, 0.375, 0.625, 0.375, 0.625, 0.5, 0.625, 0.5663, 0.625, 0.6879, 0.625, 0.6879, 0.625, 0.5663, 0.625, 0.5696, 0.625, 0.6844, 0.625, 0.6879, 0.625, 0.5663, 0.625, 0.5886, 0.625, 0.664, 0.625, 0.6844, 0.625, 0.5696, 0.625, 0.5696, 0.625, 0.6844, 0.625, 0.664, 0.625, 0.5886, 0.625, 0.5663, 0.625, 0.6879, 0.625, 0.6844, 0.625, 0.5696, 0.625, 0.7025, 0.625, 0.664, 0.625, 0.664, 0.625, 0.7025, 0.625, 0.75, 0.625, 0.6879, 0.625, 0.6879, 0.625, 0.75, 0.625, 0.5663, 0.625, 0.6879, 0.625, 0.6879, 0.625, 0.5663, 0.625, 0.75, 0.625, 0.6879, 0.625, 0.6879, 0.625, 0.75, 0.625, 0.5663, 0.625, 0.6879, 0.625, 0.6879, 0.625, 0.5663, 0.625, 0.75, 0.625, 0.6879, 0.625, 0.6879, 0.625, 0.75, 0.625, 0.5663, 0.625, 0.6879, 0.625, 0.6879, 0.625, 0.5663, 0.625, 0.75, 0.625, 0.6879, 0.625, 0.6879, 0.625, 0.75, 0.625, 0.75, 0.625, 0.6879, 0.625, 0.6879, 0.625, 0.75, 0.625, 0.75, 0.625, 0.6879, 0.625, 0.6879, 0.625, 0.75, 0.625, 0.5663, 0.625, 0.6879, 0.625, 0.6879, 0.625, 0.5663, 0.625, 0.5663, 0.625, 0.6879, 0.625, 0.6879, 0.625, 0.5663, 0.625, 0.5663, 0.625, 0.6879, 0.625, 0.6879, 0.625, 0.5663, 0.625, 0.5663, 0.625, 0.6879, 0.625, 0.6879, 0.625, 0.5663, 0.625, 0.75, 0.625, 0.6879, 0.625, 0.6879, 0.625, 0.75, 0.625, 0.75, 0.625, 0.6879, 0.625, 0.6879, 0.625, 0.75, 0.625, 0.75, 0.625, 0.6879, 0.625, 0.6879, 0.625, 0.75, 0.625, 0.75, 0.625, 0.6879, 0.625, 0.6879, 0.625, 0.75, 0.4709, 0.5663, 0.625, 0.5663, 0.625, 0.6879, 0.4709, 0.6879, 0.25, 0.6879, 0.2352, 0.6268, 0.0, 0.0, 0.0, 0.0, 0.25, 0.75, 0.2352, 0.516, 0.0, 0.0, 0.0, 0.0, 0.2352, 0.516, 0.4709, 0.5, 0.625, 0.5, 0.625, 0.5663, 0.4709, 0.5663, 0.625, 0.5, 0.625, 0.5663, 0.625, 0.5663, 0.625, 0.5, 0.625, 0.5, 0.625, 0.5663, 0.625, 0.5663, 0.625, 0.5, 0.625, 0.5, 0.625, 0.5663, 0.625, 0.5663, 0.625, 0.5, 0.625, 0.5, 0.625, 0.5663, 0.625, 0.5663, 0.625, 0.5, 0.625, 0.5, 0.625, 0.5663, 0.625, 0.5663, 0.625, 0.5, 0.625, 0.5, 0.625, 0.5663, 0.625, 0.5663, 0.625, 0.5, 0.625, 0.5, 0.625, 0.5663, 0.625, 0.5663, 0.625, 0.5, 0.625, 0.5, 0.625, 0.5663, 0.625, 0.5696, 0.625, 0.507, 0.625, 0.507, 0.625, 0.5696, 0.625, 0.5886, 0.625, 0.5475, 0.625, 0.5475, 0.625, 0.5886, 0.625, 0.5696, 0.625, 0.507, 0.625, 0.507, 0.625, 0.5696, 0.625, 0.5663, 0.625, 0.5, 0.625, 0.5, 0.625, 0.5663, 0.625, 0.5663, 0.625, 0.5, 0.625, 0.875, 0.625, 0.75, 0.625, 0.75, 0.625, 0.875, 0.4709, 0.5, 0.4709, 0.5663, 0.4709, 0.5663, 0.4709, 0.5, 0.25, 0.5663, 0.0, 0.0, 0.0, 0.0, 0.0, 0.0, 0.0, 0.0, 0.0, 0.0, 0.625, 0.6879, 0.625, 0.5663, 0.625, 0.5663, 0.625, 0.6879, 0.625, 0.664, 0.625, 0.5886, 0.625, 0.5886, 0.625, 0.664, 0.625, 0.6879, 0.625, 0.5663, 0.625, 0.5663, 0.625, 0.6879, 0.625, 0.6879, 0.625, 0.5663, 0.625, 0.5663, 0.625, 0.6879, 0.625, 0.6879, 0.625, 0.5663, 0.625, 0.5663, 0.625, 0.6879, 0.625, 0.6879, 0.625, 0.5663, 0.625, 0.5663, 0.625, 0.6879, 0.625, 0.6879, 0.625, 0.5663, 0.625, 0.5663, 0.625, 0.6879, 0.625, 0.6879, 0.625, 0.5663, 0.625, 0.5663, 0.625, 0.6879, 0.625, 0.6879, 0.625, 0.5663, 0.625, 0.5663, 0.625, 0.6879, 0.625, 0.6879, 0.625, 0.5663, 0.625, 0.5663, 0.625, 0.6879, 0.625, 0.6879, 0.625, 0.5663, 0.625, 0.5663, 0.625, 0.6879, 0.625, 0.6879, 0.625, 0.5663, 0.625, 0.5663, 0.625, 0.6879, 0.0, 0.0, 0.0, 0.0, 0.0, 0.0, 0.0, 0.0, 0.0, 0.0, 0.0, 0.0, 0.0, 0.0, 0.0, 0.0, 0.0, 0.0, 0.2352, 0.6268, 0.2352, 0.6268, 0.0, 0.0, 0.0, 0.0, 0.0, 0.0, 0.0, 0.0, 0.0, 0.0, 0.375, 0.875, 0.4553, 0.7656, 0.4709, 0.75, 0.4709, 0.75, 0.375, 0.875, 0.0, 0.0, 0.0, 0.0, 0.0, 0.0, 0.0, 0.0, 0.0, 0.0, 0.0, 0.0, 0.0, 0.0, 0.0, 0.0, 0.2352, 0.516, 0.0, 0.0, 0.0, 0.0, 0.2352, 0.516, 0.0, 0.0, 0.0, 0.0, 0.25, 0.6879, 0.25, 0.5663, 0.0, 0.0, 0.0, 0.0, 0.0, 0.0, 0.0, 0.0, 0.0, 0.0, 0.2352, 0.6268, 0.2352, 0.6268, 0.0, 0.0, 0.0, 0.0, 0.0, 0.0, 0.0, 0.0, 0.0, 0.0, 0.0, 0.0, 0.0, 0.0, 0.0, 0.0, 0.0, 0.0, 0.0, 0.0, 0.0, 0.0, 0.0, 0.0, 0.0, 0.0, 0.0, 0.0, 0.0, 0.0, 0.0, 0.0, 0.0, 0.0, 0.2352, 0.516, 0.0, 0.0, 0.0, 0.0, 0.2352, 0.516, 0.0, 0.0, 0.0, 0.0, 0.0, 0.0, 4.399e-06, 1.172e-05, 7.778e-05, 0.0002073, 0.0, 0.0, 0.0, 0.0, 0.0, 0.0, 0.0, 0.0, 0.0, 0.0, 0.0, 0.0, 0.0, 0.0, 0.0, 0.0, 0.0, 0.0, 0.0, 0.0, 0.0, 0.0, 0.0, 0.0, 0.0, 0.0, 0.0, 0.0, 0.2352, 0.6268, 0.2352, 0.6268, 0.0, 0.0, 0.2352, 0.6268, 0.0, 0.0, 7.778e-05, 0.0002073, 0.2353, 0.6271, 0.2353, 0.6271, 7.778e-05, 0.0002073, 4.399e-06, 1.172e-05, 0.2352, 0.6268, 0.2352, 0.6268, 4.399e-06, 1.172e-05, 0.0, 0.0, 0.2352, 0.6268, 0.0, 0.0, 0.2352, 0.6268, 0.2352, 0.6268, 0.0, 0.0, 0.0, 0.0, 0.25, 0.5, 0.25, 0.5663, 0.2352, 0.516, 0.0, 0.0, 0.375, 0.875, 0.625, 0.875, 0.625, 0.75, 0.4709, 0.75, 0.4709, 0.6879, 0.4709, 0.75, 0.625, 0.75, 0.625, 0.6879, 0.625, 0.5, 0.625, 0.5, 0.625, 0.375, 0.625, 0.375, 0.625, 0.5, 0.625, 0.5, 0.625, 0.5, 0.625, 0.5, 0.625, 0.5663, 0.625, 0.5663, 0.625, 0.5, 0.625, 0.5, 0.625, 0.875, 0.625, 0.875, 0.625, 0.75, 0.625, 0.75, 0.375, 0.375, 0.375, 0.375, 0.4553, 0.4844, 0.4709, 0.5, 0.4709, 0.5, 0.375, 0.375, 0.4709, 0.5, 0.625, 0.5, 0.625, 0.375, 0.625, 0.75, 0.625, 0.75, 0.625, 0.6879, 0.625, 0.6879, 0.625, 0.5, 0.625, 0.5, 0.625, 0.375, 0.625, 0.375, 0.625, 0.875, 0.625, 0.875, 0.625, 0.75, 0.625, 0.75, 0.625, 0.875, 0.625, 0.875, 0.625, 0.75, 0.625, 0.75, 0.625, 0.5, 0.625, 0.5, 0.625, 0.375, 0.625, 0.375, 0.625, 0.5663, 0.625, 0.5663, 0.625, 0.5, 0.625, 0.5, 0.625, 0.5663, 0.625, 0.5663, 0.625, 0.5, 0.625, 0.5, 0.625, 0.5663, 0.625, 0.5663, 0.625, 0.5, 0.625, 0.5, 0.625, 0.6879, 0.625, 0.6879, 0.625, 0.75, 0.625, 0.75, 0.625, 0.75, 0.625, 0.75, 0.625, 0.75, 0.625, 0.75, 0.625, 0.75, 0.625, 0.75, 0.625, 0.75, 0.625, 0.75, 0.625, 0.5, 0.625, 0.5, 0.625, 0.5, 0.625, 0.5, 0.625, 0.75, 0.625, 0.75, 0.625, 0.75, 0.625, 0.75, 0.625, 0.6879, 0.625, 0.6879, 0.625, 0.75, 0.625, 0.75, 0.625, 0.6879, 0.625, 0.6879, 0.625, 0.75, 0.625, 0.75, 0.625, 0.6879, 0.625, 0.6879, 0.625, 0.75, 0.625, 0.75, 0.625, 0.5663, 0.625, 0.5663, 0.625, 0.5, 0.625, 0.5, 0.625, 0.5, 0.625, 0.5, 0.625, 0.5, 0.625, 0.5, 0.625, 0.5663, 0.625, 0.5663, 0.625, 0.5, 0.625, 0.5, 0.625, 0.5663, 0.625, 0.5663, 0.625, 0.5, 0.625, 0.5, 0.625, 0.5, 0.625, 0.5, 0.625, 0.5, 0.625, 0.5, 0.625, 0.75, 0.625, 0.75, 0.625, 0.75, 0.625, 0.75, 0.625, 0.75, 0.625, 0.75, 0.625, 0.75, 0.625, 0.75, 0.625, 0.5, 0.625, 0.5, 0.625, 0.5, 0.625, 0.5, 0.625, 0.75, 0.625, 0.75, 0.625, 0.75, 0.625, 0.75, 0.625, 0.6879, 0.625, 0.6879, 0.625, 0.75, 0.625, 0.75, 0.625, 0.5663, 0.625, 0.5663, 0.625, 0.5, 0.625, 0.5, 0.625, 0.6879, 0.625, 0.6879, 0.625, 0.75, 0.625, 0.75, 0.625, 0.5663, 0.625, 0.5663, 0.625, 0.5, 0.625, 0.5, 0.625, 0.5, 0.625, 0.5, 0.625, 0.5, 0.625, 0.5, 0.625, 0.75, 0.625, 0.75, 0.625, 0.75, 0.625, 0.75, 0.625, 0.5, 0.625, 0.5, 0.625, 0.5, 0.625, 0.5, 0.625, 0.6879, 0.625, 0.6879, 0.625, 0.75, 0.625, 0.75, 0.625, 0.5, 0.625, 0.5, 0.625, 0.5, 0.625, 0.5, 0.625, 0.5663, 0.625, 0.5663, 0.625, 0.5, 0.625, 0.5, 0.625, 0.5886, 0.625, 0.5886, 0.625, 0.5475, 0.625, 0.5475, 0.625, 0.75, 0.625, 0.75, 0.625, 0.75, 0.625, 0.75, 0.625, 0.75, 0.625, 0.75, 0.625, 0.75, 0.625, 0.75, 0.625, 0.75, 0.625, 0.75, 0.625, 0.75, 0.625, 0.75, 0.625, 0.75, 0.625, 0.75, 0.625, 0.75, 0.625, 0.75, 0.625, 0.75, 0.625, 0.75, 0.625, 0.75, 0.625, 0.75, 0.625, 0.75, 0.625, 0.75, 0.625, 0.75, 0.625, 0.75, 0.625, 0.75, 0.625, 0.75, 0.625, 0.75, 0.625, 0.75, 0.625, 0.75, 0.625, 0.75, 0.625, 0.75, 0.625, 0.75, 0.625, 0.75, 0.625, 0.75, 0.625, 0.75, 0.625, 0.75, 0.625, 0.75, 0.625, 0.75, 0.625, 0.75, 0.625, 0.75, 0.625, 0.75, 0.625, 0.75, 0.625, 0.75, 0.625, 0.75, 0.625, 0.75, 0.625, 0.75, 0.625, 0.75, 0.625, 0.75, 0.625, 0.75, 0.625, 0.75, 0.625, 0.75, 0.625, 0.75, 0.625, 0.6879, 0.625, 0.6844, 0.625, 0.743, 0.625, 0.75, 0.625, 0.6844, 0.625, 0.664, 0.625, 0.7025, 0.625, 0.743, 0.625, 0.5, 0.625, 0.507, 0.625, 0.507, 0.625, 0.5, 0.625, 0.507, 0.625, 0.5475, 0.625, 0.5475, 0.625, 0.507, 0.625, 0.75, 0.625, 0.743, 0.625, 0.743, 0.625, 0.75, 0.625, 0.743, 0.625, 0.7025, 0.625, 0.7025, 0.625, 0.743, 0.625, 0.664, 0.625, 0.6844, 0.625, 0.743, 0.625, 0.7025, 0.625, 0.6844, 0.625, 0.6879, 0.625, 0.75, 0.625, 0.743, 0.625, 0.6879, 0.625, 0.6879, 0.625, 0.75, 0.625, 0.75, 0.625, 0.875, 0.625, 0.875, 0.625, 0.75, 0.625, 0.75, 0.625, 0.6879, 0.625, 0.6879, 0.625, 0.5663, 0.625, 0.5663, 0.625, 0.5663, 0.625, 0.5663, 0.625, 0.5, 0.625, 0.5, 0.625, 0.5, 0.625, 0.375, 0.625, 0.375, 0.625, 0.5, 0.625, 0.5663, 0.625, 0.5663, 0.625, 0.5, 0.625, 0.5, 0.0, 0.0, 0.0, 0.0, 0.0, 0.0, 0.0, 0.0, 0.0, 0.0, 0.0, 0.0, 0.0, 0.0, 0.0, 0.0, 0.4709, 0.6879, 0.4709, 0.6879, 0.4709, 0.75, 0.4709, 0.75, 0.4709, 0.5663, 0.4709, 0.5663, 0.4709, 0.6879, 0.4709, 0.6879, 0.0, 0.0, 0.0, 0.0, 0.0, 0.0, 0.0, 0.0, 0.625, 0.75, 0.625, 0.75, 0.625, 0.6879, 0.625, 0.6879, 0.625, 0.5, 0.625, 0.5, 0.625, 0.375, 0.625, 0.375, 0.625, 0.5663, 0.625, 0.5663, 0.625, 0.6879, 0.625, 0.6879, 0.625, 0.5696, 0.625, 0.5663, 0.625, 0.6879, 0.625, 0.6844, 0.625, 0.5886, 0.625, 0.5696, 0.625, 0.6844, 0.625, 0.664, 0.625, 0.5696, 0.625, 0.5886, 0.625, 0.664, 0.625, 0.6844, 0.625, 0.5663, 0.625, 0.5696, 0.625, 0.6844, 0.625, 0.6879, 0.625, 0.7025, 0.625, 0.7025, 0.625, 0.664, 0.625, 0.664, 0.625, 0.75, 0.625, 0.75, 0.625, 0.6879, 0.625, 0.6879, 0.625, 0.5663, 0.625, 0.5663, 0.625, 0.6879, 0.625, 0.6879, 0.625, 0.75, 0.625, 0.75, 0.625, 0.6879, 0.625, 0.6879, 0.625, 0.5663, 0.625, 0.5663, 0.625, 0.6879, 0.625, 0.6879, 0.625, 0.75, 0.625, 0.75, 0.625, 0.6879, 0.625, 0.6879, 0.625, 0.5663, 0.625, 0.5663, 0.625, 0.6879, 0.625, 0.6879, 0.625, 0.75, 0.625, 0.75, 0.625, 0.6879, 0.625, 0.6879, 0.625, 0.75, 0.625, 0.75, 0.625, 0.6879, 0.625, 0.6879, 0.625, 0.75, 0.625, 0.75, 0.625, 0.6879, 0.625, 0.6879, 0.625, 0.5663, 0.625, 0.5663, 0.625, 0.6879, 0.625, 0.6879, 0.625, 0.5663, 0.625, 0.5663, 0.625, 0.6879, 0.625, 0.6879, 0.625, 0.5663, 0.625, 0.5663, 0.625, 0.6879, 0.625, 0.6879, 0.625, 0.5663, 0.625, 0.5663, 0.625, 0.6879, 0.625, 0.6879, 0.625, 0.75, 0.625, 0.75, 0.625, 0.6879, 0.625, 0.6879, 0.625, 0.75, 0.625, 0.75, 0.625, 0.6879, 0.625, 0.6879, 0.625, 0.75, 0.625, 0.75, 0.625, 0.6879, 0.625, 0.6879, 0.625, 0.75, 0.625, 0.75, 0.625, 0.6879, 0.625, 0.6879, 0.4709, 0.5663, 0.4709, 0.6879, 0.625, 0.6879, 0.625, 0.5663, 0.25, 0.6879, 0.25, 0.75, 0.0, 0.0, 0.0, 0.0, 0.2352, 0.6268, 0.2352, 0.516, 0.2352, 0.516, 0.0, 0.0, 0.0, 0.0, 0.4709, 0.5, 0.4709, 0.5663, 0.625, 0.5663, 0.625, 0.5, 0.625, 0.5, 0.625, 0.5, 0.625, 0.5663, 0.625, 0.5663, 0.625, 0.5, 0.625, 0.5, 0.625, 0.5663, 0.625, 0.5663, 0.625, 0.5, 0.625, 0.5, 0.625, 0.5663, 0.625, 0.5663, 0.625, 0.5, 0.625, 0.5, 0.625, 0.5663, 0.625, 0.5663, 0.625, 0.5, 0.625, 0.5, 0.625, 0.5663, 0.625, 0.5663, 0.625, 0.5, 0.625, 0.5, 0.625, 0.5663, 0.625, 0.5663, 0.625, 0.5, 0.625, 0.5, 0.625, 0.5663, 0.625, 0.5663, 0.625, 0.5, 0.625, 0.507, 0.625, 0.5696, 0.625, 0.5663, 0.625, 0.507, 0.625, 0.5475, 0.625, 0.5886, 0.625, 0.5696, 0.625, 0.5475, 0.625, 0.507, 0.625, 0.5696, 0.625, 0.5886, 0.625, 0.507, 0.625, 0.5, 0.625, 0.5663, 0.625, 0.5696, 0.625, 0.5, 0.625, 0.5, 0.625, 0.5663, 0.625, 0.5663, 0.625, 0.875, 0.625, 0.875, 0.625, 0.75, 0.625, 0.75, 0.4709, 0.5, 0.4709, 0.5, 0.4709, 0.5663, 0.4709, 0.5663, 0.25, 0.5663, 0.0, 0.0, 0.0, 0.0, 0.0, 0.0, 0.0, 0.0, 0.0, 0.0, 0.625, 0.6879, 0.625, 0.6879, 0.625, 0.5663, 0.625, 0.5663, 0.625, 0.664, 0.625, 0.664, 0.625, 0.5886, 0.625, 0.5886, 0.625, 0.6879, 0.625, 0.6879, 0.625, 0.5663, 0.625, 0.5663, 0.625, 0.6879, 0.625, 0.6879, 0.625, 0.5663, 0.625, 0.5663, 0.625, 0.6879, 0.625, 0.6879, 0.625, 0.5663, 0.625, 0.5663, 0.625, 0.6879, 0.625, 0.6879, 0.625, 0.5663, 0.625, 0.5663, 0.625, 0.6879, 0.625, 0.6879, 0.625, 0.5663, 0.625, 0.5663, 0.625, 0.6879, 0.625, 0.6879, 0.625, 0.5663, 0.625, 0.5663, 0.625, 0.6879, 0.625, 0.6879, 0.625, 0.5663, 0.625, 0.5663, 0.625, 0.6879, 0.625, 0.6879, 0.625, 0.5663, 0.625, 0.5663, 0.625, 0.6879, 0.625, 0.6879, 0.625, 0.5663, 0.625, 0.5663, 0.625, 0.6879, 0.625, 0.6879, 0.625, 0.5663, 0.625, 0.5663, 0.0, 0.0, 0.0, 0.0, 0.0, 0.0, 0.0, 0.0, 0.0, 0.0, 0.0, 0.0, 0.0, 0.0, 0.0, 0.0, 0.0, 0.0, 0.0, 0.0, 0.2352, 0.6268, 0.2352, 0.6268, 0.0, 0.0, 0.0, 0.0, 0.0, 0.0, 0.0, 0.0, 0.375, 0.875, 0.375, 0.875, 0.4709, 0.75, 0.4709, 0.75, 0.4553, 0.7656, 0.0, 0.0, 0.0, 0.0, 0.0, 0.0, 0.0, 0.0, 0.0, 0.0, 0.0, 0.0, 0.0, 0.0, 0.0, 0.0, 0.2352, 0.516, 0.2352, 0.516, 0.0, 0.0, 0.0, 0.0, 0.0, 0.0, 0.25, 0.5663, 0.25, 0.6879, 0.0, 0.0, 0.0, 0.0, 0.0, 0.0, 0.0, 0.0, 0.0, 0.0, 0.0, 0.0, 0.0, 0.0, 0.2352, 0.6268, 0.2352, 0.6268, 0.0, 0.0, 0.0, 0.0, 0.0, 0.0, 0.0, 0.0, 0.0, 0.0, 0.0, 0.0, 0.0, 0.0, 0.0, 0.0, 0.0, 0.0, 0.0, 0.0, 0.0, 0.0, 0.0, 0.0, 0.0, 0.0, 0.0, 0.0, 0.0, 0.0, 0.0, 0.0, 0.2352, 0.516, 0.2352, 0.516, 0.0, 0.0, 0.0, 0.0, 0.0, 0.0, 0.0, 0.0, 0.0, 0.0, 7.778e-05, 0.0002073, 4.399e-06, 1.172e-05, 0.0, 0.0, 0.0, 0.0, 0.0, 0.0, 0.0, 0.0, 0.0, 0.0, 0.0, 0.0, 0.0, 0.0, 0.0, 0.0, 0.0, 0.0, 0.0, 0.0, 0.0, 0.0, 0.0, 0.0, 0.0, 0.0, 0.0, 0.0, 0.0, 0.0, 0.2352, 0.6268, 0.2352, 0.6268, 0.2352, 0.6268, 0.2353, 0.6271, 7.778e-05, 0.0002073, 0.0, 0.0, 0.2353, 0.6271, 0.2352, 0.6268, 4.399e-06, 1.172e-05, 7.778e-05, 0.0002073, 0.2352, 0.6268, 0.2352, 0.6268, 0.0, 0.0, 4.399e-06, 1.172e-05, 0.0, 0.0, 0.0, 0.0, 0.2352, 0.6268, 0.2352, 0.6268, 0.0, 0.0, 0.0, 0.0, 0.0, 0.0, 0.0, 0.0, 0.0, 0.0, 0.0, 0.0, 0.0, 0.0, 0.0, 0.0, 0.0, 0.0, 0.0, 0.0, 0.0, 0.0, 0.0, 0.0, 0.625, 0.75, 0.625, 0.875, 0.625, 0.875, 0.625, 0.75, 0.625, 0.5663, 0.625, 0.5, 0.625, 0.5, 0.625, 0.5663, 0.625, 0.375, 0.625, 0.5, 0.625, 0.5, 0.625, 0.375, 0.625, 0.875, 0.625, 0.75, 0.625, 0.75, 0.625, 0.875, 0.625, 0.5, 0.625, 0.5663, 0.625, 0.5663, 0.625, 0.5, 0.625, 0.6879, 0.625, 0.75, 0.625, 0.75, 0.625, 0.6879, 0.625, 0.75, 0.625, 0.6879, 0.625, 0.6879, 0.625, 0.75, 0.625, 0.5663, 0.625, 0.6879, 0.625, 0.6879, 0.625, 0.5663, 0.625, 0.7978, 0.625, 0.7743, 0.625, 0.7743, 0.625, 0.7978, 0.625, 0.8447, 0.625, 0.8223, 0.625, 0.8223, 0.625, 0.8447, 0.375, 0.875, 0.4709, 0.75, 0.625, 0.75, 0.625, 0.875, 0.625, 0.875, 0.625, 0.75, 0.625, 0.75, 0.625, 0.875, 0.625, 0.8223, 0.625, 0.7978, 0.625, 0.7978, 0.625, 0.8223, 0.625, 0.8223, 0.625, 0.7978, 0.625, 0.7978, 0.625, 0.8223, 0.625, 0.8447, 0.625, 0.8223, 0.625, 0.8223, 0.625, 0.8447, 0.625, 0.7978, 0.625, 0.7743, 0.625, 0.7743, 0.625, 0.7978, 0.625, 0.6879, 0.625, 0.5663, 0.625, 0.5663, 0.625, 0.6879, 0.625, 0.75, 0.625, 0.6879, 0.625, 0.6879, 0.625, 0.75, 0.625, 0.5663, 0.625, 0.5, 0.625, 0.5, 0.625, 0.5663, 0.625, 0.75, 0.625, 0.75, 0.625, 0.75, 0.625, 0.7743, 0.625, 0.7743, 0.625, 0.7743, 0.625, 0.7978, 0.625, 0.8223, 0.625, 0.8447, 0.625, 0.8447, 0.625, 0.8447, 0.625, 0.875, 0.625, 0.875, 0.625, 0.75, 0.625, 0.75, 0.625, 0.5663, 0.625, 0.5, 0.625, 0.5, 0.625, 0.5663, 0.625, 0.75, 0.625, 0.6879, 0.625, 0.6879, 0.625, 0.75, 0.625, 0.6879, 0.625, 0.5663, 0.625, 0.5663, 0.625, 0.6879, 0.625, 0.7978, 0.625, 0.7743, 0.625, 0.7978, 0.625, 0.8447, 0.625, 0.8223, 0.625, 0.8223, 0.625, 0.8223, 0.625, 0.7978, 0.625, 0.7978, 0.625, 0.8223, 0.625, 0.6879, 0.625, 0.5663, 0.625, 0.5663, 0.625, 0.6879, 0.625, 0.75, 0.625, 0.6879, 0.625, 0.6879, 0.625, 0.75, 0.625, 0.5663, 0.625, 0.5, 0.625, 0.5, 0.625, 0.5663])
me_cube.materials.append(mat_material)
me_cube.materials.append(mat_material_005)
me_cube.materials.append(mat_material_006)
me_cube.materials.append(mat_material_007)
me_cube.materials.append(mat_material_008)
me_cube.use_mirror_vertex_groups = False
me_cube.update()
me_cube_001 = bpy.data.meshes.new('Cube.001')
me_cube_001.from_pydata([(-0.5507, -0.6328, 8.474), (-0.5375, -0.6198, 9.662), (-0.5375, 0.3802, 8.662), (-0.5375, 0.3802, 9.662), (0.4493, -0.6328, 8.474), (0.4625, -0.6198, 9.662), (0.4625, 0.3802, 8.662), (0.4625, 0.3802, 9.662), (-0.6104, 0.1769, 8.589), (-0.6603, -0.1328, 8.364), (-0.6236, -0.4295, 8.401), (-0.6236, -0.7057, 8.677), (-0.6471, -0.6294, 9.162), (-0.6104, -0.6927, 9.458), (-0.6104, -0.4164, 9.735), (-0.6471, -0.1198, 9.771), (-0.6104, 0.1769, 9.735), (-0.6104, 0.4531, 9.458), (-0.6471, 0.4898, 9.162), (-0.6104, 0.4531, 8.865), (0.2592, 0.4531, 8.589), (-0.03749, 0.4898, 8.552), (-0.3341, 0.4531, 8.589), (-0.3341, 0.4531, 9.735), (-0.03749, 0.4898, 9.771), (0.2592, 0.4531, 9.735), (0.5354, 0.4531, 9.458), (0.5721, 0.4898, 9.162), (0.5354, 0.4531, 8.865), (0.5222, -0.4295, 8.401), (0.5589, -0.1328, 8.364), (0.5354, 0.1769, 8.589), (0.5354, 0.1769, 9.735), (0.5721, -0.1198, 9.771), (0.5354, -0.4164, 9.735), (0.5354, -0.6927, 9.458), (0.4914, -0.6654, 9.153), (0.5222, -0.7057, 8.677), (-0.3474, -0.7057, 8.401), (-0.05072, -0.7424, 8.364), (0.2459, -0.7057, 8.401), (0.2592, -0.6927, 9.735), (-0.03749, -0.7294, 9.771), (-0.3341, -0.6927, 9.735), (-0.7665, -0.436, 8.846), (-0.8193, -0.4529, 9.162), (-0.7665, -0.436, 9.478), (-0.8193, -0.1198, 8.829), (-0.877, -0.1198, 9.162), (-0.8193, -0.1198, 9.495), (-0.7665, 0.1964, 8.846), (-0.8193, 0.2133, 9.162), (-0.7665, 0.1964, 9.478), (-0.3537, 0.6092, 8.846), (-0.3706, 0.662, 9.162), (-0.3537, 0.6092, 9.478), (-0.03749, 0.662, 8.829), (-0.03749, 0.7197, 9.162), (-0.03749, 0.662, 9.495), (0.2787, 0.6092, 8.846), (0.2956, 0.662, 9.162), (0.2787, 0.6092, 9.478), (0.6915, 0.1964, 8.846), (0.7443, 0.2133, 9.162), (0.6915, 0.1964, 9.478), (0.7311, -0.1328, 8.641), (0.802, -0.1198, 9.162), (0.7443, -0.1198, 9.495), (0.6915, -0.436, 8.846), (0.7443, -0.4529, 9.162), (0.6915, -0.436, 9.478), (0.2654, -0.8618, 8.658), (0.2956, -0.8016, 9.162), (0.2787, -0.8488, 9.478), (-0.05072, -0.9156, 8.641), (-0.03749, -0.9558, 9.162), (-0.03749, -0.9016, 9.495), (-0.3669, -0.8618, 8.658), (-0.3706, -0.8016, 9.162), (-0.3537, -0.8488, 9.478), (-0.3537, 0.1964, 8.433), (-0.03749, 0.2133, 8.38), (0.2787, 0.1964, 8.433), (-0.3839, -0.1328, 8.192), (-0.05072, -0.1328, 8.134), (0.2824, -0.1328, 8.192), (-0.3669, -0.449, 8.245), (-0.05072, -0.4659, 8.192), (0.2654, -0.449, 8.245), (0.2787, 0.1964, 9.891), (-0.03749, 0.2133, 9.944), (-0.3537, 0.1964, 9.891), (0.2956, -0.1198, 9.944), (-0.03749, -0.1198, 10.0), (-0.3706, -0.1198, 9.944), (0.2787, -0.436, 9.891), (-0.03749, -0.4529, 9.944), (-0.3537, -0.436, 9.891), (-0.3537, 0.1964, 8.246), (-0.03749, 0.2133, 8.193), (0.2787, 0.1964, 8.246), (-0.3839, -0.1328, 8.006), (-0.05072, -0.1328, 7.948), (0.2824, -0.1328, 8.006), (-0.4075, 0.1518, 8.028), (-0.09135, 0.1688, 7.975), (0.2248, 0.1518, 8.028), (-0.4377, -0.1774, 7.788), (-0.1046, -0.1774, 7.73), (0.2286, -0.1774, 7.788), (-0.5448, -0.7479, 9.228), (-0.6287, 0.4715, 9.31), (0.5538, 0.4715, 9.31), (0.4827, -0.7499, 9.241), (-0.7929, -0.4444, 9.32), (-0.8482, -0.1198, 9.328), (-0.7929, 0.2049, 9.32), (-0.3621, 0.6356, 9.32), (-0.03749, 0.6909, 9.328), (0.2872, 0.6356, 9.32), (0.7179, 0.2049, 9.32), (0.7732, -0.1198, 9.328), (0.7179, -0.4444, 9.32), (0.2685, -0.8803, 9.249), (-0.137, -0.9515, 9.245), (-0.3621, -0.9252, 9.32), (-0.5542, -0.7059, 9.017), (-0.6287, 0.4715, 9.013), (0.5538, 0.4715, 9.013), (0.4825, -0.7002, 9.002), (-0.7929, -0.4444, 9.004), (-0.8482, -0.1198, 8.995), (-0.7929, 0.2049, 9.004), (-0.3621, 0.6356, 9.004), (-0.03749, 0.6909, 8.995), (0.2872, 0.6356, 9.004), (0.7179, 0.2049, 9.004), (0.7666, -0.1263, 8.901), (0.7179, -0.4444, 9.004), (0.2805, -0.8317, 8.91), (-0.1405, -0.9048, 9.004), (-0.3688, -0.8317, 8.91), (-0.6354, -0.6676, 8.92), (-0.6471, -0.6294, 9.162), (0.04197, -0.9189, 8.988), (-0.03749, -0.9558, 9.162), (-0.6287, -0.761, 9.31), (0.04668, -0.9624, 9.258), (-0.3621, -0.9252, 9.32), (-0.3688, -0.8317, 8.91), (-0.6354, -0.6676, 8.92), (-0.5525, -0.6716, 9.149), (-0.04411, -0.9835, 8.901), (-0.1371, -0.9133, 9.166), (-0.6287, -0.761, 9.31), (-0.03749, -0.9966, 9.328), (-0.3401, -0.8721, 9.237), (-0.3625, -0.8228, 9.01), (0.5538, -0.761, 9.31), (0.5721, -0.6294, 9.162), (-0.04411, -0.9835, 8.901), (0.04697, -0.9227, 9.163), (-0.03749, -0.9966, 9.328), (0.2872, -0.9252, 9.32), (0.5471, -0.6676, 8.92), (0.2759, -0.8255, 8.995), (-0.5872, -0.6693, 8.576), (-0.574, 0.4167, 8.763), (0.499, 0.4167, 8.763), (0.4857, -0.6693, 8.576), (-0.6885, 0.1866, 8.717), (-0.7398, -0.1263, 8.596), (-0.6951, -0.4327, 8.623), (0.2689, 0.5312, 8.717), (-0.03749, 0.5759, 8.69), (-0.3439, 0.5312, 8.717), (0.6069, -0.4327, 8.623), (0.645, -0.1328, 8.503), (0.6135, 0.1866, 8.717), (-0.3571, -0.7838, 8.529), (-0.05072, -0.829, 8.503), (0.2557, -0.7838, 8.529), (-0.6244, 0.4671, 8.978), (0.5494, 0.4671, 8.978), (0.5413, -0.6766, 8.862), (-0.6326, -0.6766, 8.862), (-0.7867, -0.4424, 8.966), (-0.8414, -0.1198, 8.956), (-0.7867, 0.2028, 8.966), (-0.3601, 0.6294, 8.966), (-0.03749, 0.6841, 8.956), (0.2851, 0.6294, 8.966), (0.7117, 0.2028, 8.966), (0.7582, -0.1278, 8.84), (0.7117, -0.4424, 8.966), (0.277, -0.8388, 8.85), (-0.04567, -0.9674, 8.84), (-0.3683, -0.8388, 8.85), (-0.5649, 0.4076, 8.738), (0.4899, 0.4076, 8.738), (0.4767, -0.6602, 8.55), (-0.5781, -0.6602, 8.55), (-0.6691, 0.1842, 8.685), (-0.7201, -0.1279, 8.539), (-0.6774, -0.4319, 8.568), (0.2665, 0.5118, 8.685), (-0.03749, 0.5545, 8.656), (-0.3415, 0.5118, 8.685), (0.5859, -0.4319, 8.568), (0.6236, -0.1328, 8.468), (0.5941, 0.1842, 8.685), (-0.3547, -0.7644, 8.498), (-0.05072, -0.8075, 8.468), (0.2533, -0.7644, 8.498), (0.3518, 0.4199, 8.622), (0.3518, 0.4199, 9.701), (0.3385, -0.6725, 8.434), (0.3518, -0.6595, 9.701), (0.3956, 0.5381, 9.469), (0.4215, 0.5836, 9.162), (0.3956, 0.5381, 8.854), (0.3824, -0.7907, 8.667), (0.3848, -0.7396, 9.158), (0.3956, -0.7777, 9.469), (0.3956, 0.1875, 8.504), (0.4083, -0.1328, 8.271), (0.3824, -0.4401, 8.316), (0.3956, -0.4271, 9.82), (0.4215, -0.1198, 9.865), (0.3956, 0.1875, 9.82), (0.4086, -0.8504, 9.315), (0.4086, 0.5608, 9.315), (0.402, -0.7569, 8.914), (0.4086, 0.5608, 9.008), (0.366, -0.8209, 9.245), (0.37, -0.7685, 8.998), (0.3605, -0.7316, 8.55), (0.3737, 0.479, 8.738), (0.4055, 0.5555, 8.972), (0.3973, -0.7649, 8.856), (0.3683, 0.4644, 8.709), (0.355, -0.717, 8.522), (0.1424, 0.4675, 8.574), (0.1424, 0.4675, 9.749), (0.1292, -0.7202, 8.387), (0.1424, -0.7071, 9.749), (0.1543, 0.63, 8.839), (0.1646, 0.6847, 9.162), (0.1543, 0.63, 9.485), (0.141, -0.883, 8.651), (0.1978, -0.8493, 9.162), (0.1543, -0.8696, 9.485), (0.1543, 0.203, 8.412), (0.1513, -0.1328, 8.169), (0.141, -0.4556, 8.224), (0.1543, 0.203, 9.912), (0.1646, -0.1198, 9.966), (0.1543, -0.4426, 9.912), (0.1543, 0.203, 8.226), (0.1513, -0.1328, 7.983), (0.1004, 0.1585, 8.007), (0.09749, -0.1774, 7.765), (0.1594, -0.9533, 9.323), (0.1594, 0.6574, 9.323), (0.1528, -0.8914, 8.906), (0.1594, 0.6574, 9.0), (0.1812, -0.9126, 9.253), (0.1839, -0.8623, 8.992), (0.1351, -0.8016, 8.519), (0.1484, 0.5488, 8.707), (0.1582, 0.6509, 8.962), (0.15, -0.8894, 8.846), (0.1469, 0.5286, 8.674), (0.1337, -0.7814, 8.486), (-0.2196, 0.4673, 8.575), (-0.2196, 0.4673, 9.749), (-0.2329, -0.7199, 8.387), (-0.2196, -0.7069, 9.749), (-0.2316, 0.6296, 8.839), (-0.242, 0.6843, 9.162), (-0.2316, 0.6296, 9.484), (-0.2448, -0.8826, 8.651), (-0.2805, -0.8447, 9.163), (-0.2316, -0.8692, 9.484), (-0.2316, 0.2029, 8.412), (-0.2553, -0.1328, 8.17), (-0.2448, -0.4555, 8.225), (-0.2316, 0.2029, 9.911), (-0.242, -0.1198, 9.966), (-0.2316, -0.4425, 9.911), (-0.2316, 0.2029, 8.226), (-0.2553, -0.1328, 7.983), (-0.2855, 0.1584, 8.008), (-0.3091, -0.1774, 7.765), (-0.2368, -0.9528, 9.323), (-0.2368, 0.6569, 9.323), (-0.2434, -0.8903, 8.906), (-0.2368, 0.6569, 9.0), (-0.2368, -0.9528, 9.323), (-0.2434, -0.8903, 8.906), (-0.2617, -0.9028, 9.24), (-0.2768, -0.8545, 9.007), (-0.2388, -0.8012, 8.519), (-0.2256, 0.5484, 8.707), (-0.2356, 0.6505, 8.962), (-0.2438, -0.8885, 8.846), (-0.2241, 0.5283, 8.674), (-0.2374, -0.781, 8.486), (-0.4219, 0.4217, 8.62), (-0.4219, 0.4217, 9.703), (-0.4351, -0.6743, 8.432), (-0.4219, -0.6613, 9.703), (-0.4645, 0.5418, 8.854), (-0.4899, 0.5877, 9.162), (-0.4645, 0.5418, 9.469), (-0.4645, -0.7814, 9.469), (-0.4491, -0.7455, 9.156), (-0.4777, -0.7945, 8.666), (-0.4777, -0.4405, 8.312), (-0.5031, -0.1328, 8.266), (-0.4645, 0.1879, 8.5), (-0.4645, 0.1879, 9.823), (-0.4899, -0.1198, 9.869), (-0.4645, -0.4275, 9.823), (-0.4772, -0.8544, 9.316), (-0.4772, 0.5648, 9.316), (-0.4838, -0.7609, 8.914), (-0.4772, 0.5648, 9.008), (-0.4772, -0.8544, 9.316), (-0.4838, -0.7609, 8.914), (-0.4284, -0.8185, 9.233), (-0.4452, -0.7724, 9.013), (-0.4564, -0.7344, 8.549), (-0.4432, 0.4818, 8.737), (-0.4742, 0.5594, 8.972), (-0.4824, -0.7688, 8.855), (-0.4379, 0.4669, 8.708), (-0.4511, -0.7195, 8.52)], [], [(130, 45, 48, 131), (114, 46, 49, 115), (131, 48, 51, 132), (115, 49, 52, 116), (166, 11, 44, 172), (142, 143, 45, 130), (146, 13, 46, 114), (13, 1, 14, 46), (46, 14, 15, 49), (49, 15, 16, 52), (52, 16, 3, 17), (116, 52, 17, 111), (132, 51, 18, 127), (170, 50, 19, 167), (171, 47, 50, 170), (172, 44, 47, 171), (297, 279, 57, 134), (295, 280, 58, 118), (265, 247, 60, 135), (263, 248, 61, 119), (333, 312, 53, 175), (327, 313, 54, 133), (325, 314, 55, 117), (314, 309, 23, 55), (280, 275, 24, 58), (248, 243, 25, 61), (218, 215, 7, 26), (231, 218, 26, 112), (233, 219, 27, 128), (237, 220, 28, 168), (269, 246, 59, 173), (303, 278, 56, 174), (136, 63, 66, 137), (120, 64, 67, 121), (137, 66, 69, 138), (121, 67, 70, 122), (168, 28, 62, 178), (128, 27, 63, 136), (112, 26, 64, 120), (26, 7, 32, 64), (64, 32, 33, 67), (67, 33, 34, 70), (70, 34, 5, 35), (122, 70, 35, 158), (138, 69, 159, 164), (176, 68, 37, 169), (177, 65, 68, 176), (178, 62, 65, 177), (267, 250, 161, 144), (262, 251, 76, 162), (301, 282, 78, 157), (294, 283, 79, 148), (236, 221, 71, 181), (235, 222, 72, 165), (230, 223, 73, 163), (223, 217, 41, 73), (251, 245, 42, 76), (283, 277, 43, 79), (315, 311, 1, 13), (324, 315, 13, 146), (331, 316, 151, 126), (332, 317, 11, 166), (302, 281, 77, 179), (268, 249, 74, 180), (253, 84, 102, 259), (252, 82, 100, 258), (285, 84, 87, 286), (253, 85, 88, 254), (308, 22, 80, 320), (274, 21, 81, 284), (242, 20, 82, 252), (214, 6, 31, 224), (224, 31, 30, 225), (225, 30, 29, 226), (226, 29, 4, 216), (254, 88, 40, 244), (286, 87, 39, 276), (318, 86, 38, 310), (319, 83, 86, 318), (320, 80, 83, 319), (255, 90, 93, 256), (287, 91, 94, 288), (256, 93, 96, 257), (288, 94, 97, 289), (215, 25, 89, 229), (243, 24, 90, 255), (275, 23, 91, 287), (309, 3, 16, 321), (321, 16, 15, 322), (322, 15, 14, 323), (323, 14, 1, 311), (289, 97, 43, 277), (257, 96, 42, 245), (227, 95, 41, 217), (228, 92, 95, 227), (229, 89, 92, 228), (291, 101, 107, 293), (290, 99, 105, 292), (82, 85, 103, 100), (83, 80, 98, 101), (284, 81, 99, 290), (285, 83, 101, 291), (292, 105, 108, 293), (260, 106, 109, 261), (258, 100, 106, 260), (259, 102, 108, 261), (100, 103, 109, 106), (101, 98, 104, 107), (316, 330, 110, 151), (222, 234, 123, 72), (282, 300, 156, 78), (250, 266, 147, 161), (69, 122, 158, 159), (27, 112, 120, 63), (66, 121, 122, 69), (63, 120, 121, 66), (219, 231, 112, 27), (313, 325, 117, 54), (247, 263, 119, 60), (279, 295, 118, 57), (51, 116, 111, 18), (143, 146, 114, 45), (48, 115, 116, 51), (45, 114, 115, 48), (335, 326, 142, 185), (239, 232, 139, 195), (305, 296, 141, 197), (271, 264, 160, 196), (194, 138, 164, 184), (183, 128, 136, 192), (193, 137, 138, 194), (192, 136, 137, 193), (238, 233, 128, 183), (334, 327, 133, 189), (270, 265, 135, 191), (304, 297, 134, 190), (188, 132, 127, 182), (185, 142, 130, 186), (187, 131, 132, 188), (186, 130, 131, 187), (150, 12, 143, 142), (75, 152, 160, 145), (12, 154, 146, 143), (155, 75, 145, 162), (328, 125, 148, 324), (298, 155, 162, 294), (329, 150, 142, 326), (299, 149, 141, 296), (126, 151, 12, 150), (153, 140, 152, 75), (151, 110, 154, 12), (124, 153, 75, 155), (330, 156, 125, 328), (300, 124, 155, 298), (331, 126, 150, 329), (301, 157, 149, 299), (113, 36, 159, 158), (144, 161, 145, 160), (161, 147, 162, 145), (234, 113, 158, 230), (266, 123, 163, 262), (36, 129, 164, 159), (235, 165, 139, 232), (267, 144, 160, 264), (273, 268, 180, 212), (307, 302, 179, 211), (337, 332, 166, 201), (241, 236, 181, 213), (210, 178, 177, 209), (209, 177, 176, 208), (208, 176, 169, 200), (199, 168, 178, 210), (306, 303, 174, 206), (272, 269, 173, 205), (240, 237, 168, 199), (336, 333, 175, 207), (204, 172, 171, 203), (203, 171, 170, 202), (202, 170, 167, 198), (201, 166, 172, 204), (44, 186, 187, 47), (47, 187, 188, 50), (11, 185, 186, 44), (50, 188, 182, 19), (278, 304, 190, 56), (246, 270, 191, 59), (312, 334, 189, 53), (220, 238, 183, 28), (62, 192, 193, 65), (65, 193, 194, 68), (28, 183, 192, 62), (68, 194, 184, 37), (249, 271, 196, 74), (281, 305, 197, 77), (221, 239, 195, 71), (317, 335, 185, 11), (0, 201, 204, 10), (8, 202, 198, 2), (9, 203, 202, 8), (10, 204, 203, 9), (308, 336, 207, 22), (214, 240, 199, 6), (242, 272, 205, 20), (274, 306, 206, 21), (6, 199, 210, 31), (29, 208, 200, 4), (30, 209, 208, 29), (31, 210, 209, 30), (216, 241, 213, 40), (310, 337, 201, 0), (276, 307, 211, 38), (244, 273, 212, 39), (4, 200, 241, 216), (20, 205, 240, 214), (37, 184, 239, 221), (59, 191, 238, 220), (205, 173, 237, 240), (200, 169, 236, 241), (129, 235, 232, 164), (123, 234, 230, 163), (191, 135, 233, 238), (184, 164, 232, 239), (60, 119, 231, 219), (36, 113, 234, 222), (32, 229, 228, 33), (33, 228, 227, 34), (34, 227, 217, 5), (7, 215, 229, 32), (88, 226, 216, 40), (85, 225, 226, 88), (82, 224, 225, 85), (20, 214, 224, 82), (35, 5, 217, 223), (158, 35, 223, 230), (129, 36, 222, 235), (169, 37, 221, 236), (173, 59, 220, 237), (135, 60, 219, 233), (119, 61, 218, 231), (61, 25, 215, 218), (40, 213, 273, 244), (21, 206, 272, 242), (71, 195, 271, 249), (56, 190, 270, 246), (206, 174, 269, 272), (213, 181, 268, 273), (165, 267, 264, 139), (147, 266, 262, 162), (190, 134, 265, 270), (195, 139, 264, 271), (57, 118, 263, 247), (72, 123, 266, 250), (103, 259, 261, 109), (99, 258, 260, 105), (105, 260, 261, 108), (95, 257, 245, 41), (25, 243, 255, 89), (92, 256, 257, 95), (89, 255, 256, 92), (87, 254, 244, 39), (21, 242, 252, 81), (84, 253, 254, 87), (81, 252, 258, 99), (85, 253, 259, 103), (181, 71, 249, 268), (73, 41, 245, 251), (163, 73, 251, 262), (165, 72, 250, 267), (174, 56, 246, 269), (58, 24, 243, 248), (118, 58, 248, 263), (134, 57, 247, 265), (39, 212, 307, 276), (22, 207, 306, 274), (74, 196, 305, 281), (53, 189, 304, 278), (207, 175, 303, 306), (212, 180, 302, 307), (140, 301, 299, 152), (156, 300, 298, 125), (152, 299, 296, 160), (125, 298, 294, 148), (189, 133, 297, 304), (196, 160, 296, 305), (54, 117, 295, 279), (153, 124, 300, 282), (104, 292, 293, 107), (84, 285, 291, 102), (80, 284, 290, 98), (98, 290, 292, 104), (102, 291, 293, 108), (96, 289, 277, 42), (24, 275, 287, 90), (93, 288, 289, 96), (90, 287, 288, 93), (86, 286, 276, 38), (22, 274, 284, 80), (83, 285, 286, 86), (180, 74, 281, 302), (76, 42, 277, 283), (162, 76, 283, 294), (140, 153, 282, 301), (175, 53, 278, 303), (55, 23, 275, 280), (117, 55, 280, 295), (133, 54, 279, 297), (38, 211, 337, 310), (2, 198, 336, 308), (77, 197, 335, 317), (19, 182, 334, 312), (198, 167, 333, 336), (211, 179, 332, 337), (157, 331, 329, 149), (110, 330, 328, 154), (149, 329, 326, 141), (154, 328, 324, 146), (182, 127, 327, 334), (197, 141, 326, 335), (18, 111, 325, 313), (78, 156, 330, 316), (97, 323, 311, 43), (94, 322, 323, 97), (91, 321, 322, 94), (23, 309, 321, 91), (8, 320, 319, 9), (9, 319, 318, 10), (10, 318, 310, 0), (2, 308, 320, 8), (179, 77, 317, 332), (157, 78, 316, 331), (148, 79, 315, 324), (79, 43, 311, 315), (17, 3, 309, 314), (111, 17, 314, 325), (127, 18, 313, 327), (167, 19, 312, 333)])
me_cube_001.polygons.foreach_set('use_smooth', [True] * 336)
me_cube_001.polygons.foreach_set('material_index', [0, 2, 2, 2, 3, 0, 0, 2, 2, 2, 2, 2, 2, 2, 0, 0, 2, 2, 2, 2, 2, 2, 2, 2, 2, 2, 2, 2, 2, 2, 2, 2, 2, 2, 0, 2, 2, 2, 2, 2, 2, 2, 2, 0, 0, 3, 0, 0, 1, 0, 2, 0, 3, 2, 0, 2, 2, 2, 2, 0, 1, 3, 3, 3, 0, 0, 0, 0, 0, 0, 0, 0, 0, 0, 3, 3, 3, 3, 0, 0, 2, 2, 2, 2, 2, 2, 2, 2, 2, 2, 2, 2, 2, 2, 2, 2, 0, 0, 0, 0, 0, 0, 0, 0, 0, 0, 0, 0, 1, 2, 2, 1, 0, 2, 2, 2, 2, 2, 2, 2, 2, 0, 2, 2, 3, 3, 3, 3, 3, 1, 1, 1, 1, 1, 1, 1, 1, 3, 1, 1, 0, 0, 0, 0, 0, 0, 0, 0, 0, 0, 0, 0, 0, 0, 0, 0, 0, 0, 0, 0, 0, 0, 0, 0, 3, 3, 3, 3, 1, 1, 3, 1, 1, 1, 1, 1, 1, 1, 1, 3, 0, 0, 3, 2, 2, 2, 2, 2, 0, 0, 2, 3, 3, 3, 3, 3, 3, 2, 0, 0, 2, 2, 2, 2, 2, 3, 0, 0, 3, 3, 3, 3, 3, 2, 3, 2, 1, 3, 0, 0, 1, 3, 2, 1, 2, 2, 2, 2, 3, 0, 0, 0, 2, 0, 1, 3, 2, 2, 2, 2, 3, 2, 3, 2, 1, 3, 0, 0, 1, 3, 2, 2, 0, 0, 0, 2, 2, 2, 2, 3, 0, 0, 0, 0, 3, 2, 0, 2, 2, 2, 2, 2, 3, 2, 3, 2, 1, 3, 0, 0, 0, 0, 1, 3, 2, 1, 0, 0, 0, 0, 0, 2, 2, 2, 2, 3, 0, 0, 3, 2, 0, 1, 2, 2, 2, 2, 3, 2, 3, 2, 1, 3, 0, 0, 0, 0, 1, 3, 2, 2, 2, 2, 2, 2, 0, 0, 3, 0, 3, 2, 0, 2, 2, 2, 2, 2])
_uv = me_cube_001.uv_layers.new(name='UVMap')
_uv.uv.foreach_set('vector', [0.4688, 0.0625, 0.5, 0.0625, 0.5, 0.125, 0.4688, 0.125, 0.5313, 0.0625, 0.5625, 0.0625, 0.5625, 0.125, 0.5313, 0.125, 0.4688, 0.125, 0.5, 0.125, 0.5, 0.1875, 0.4688, 0.1875, 0.5313, 0.125, 0.5625, 0.125, 0.5625, 0.1875, 0.5313, 0.1875, 0.4063, 0.0, 0.4375, 0.0, 0.4375, 0.0625, 0.4062, 0.0625, 0.4688, 0.0, 0.5, 0.0, 0.5, 0.0625, 0.4688, 0.0625, 0.5313, 0.0, 0.5625, 0.0, 0.5625, 0.0625, 0.5313, 0.0625, 0.5625, 0.0, 0.625, 0.0, 0.625, 0.0625, 0.5625, 0.0625, 0.5625, 0.0625, 0.625, 0.0625, 0.625, 0.125, 0.5625, 0.125, 0.5625, 0.125, 0.625, 0.125, 0.625, 0.1875, 0.5625, 0.1875, 0.5625, 0.1875, 0.625, 0.1875, 0.625, 0.25, 0.5625, 0.25, 0.5313, 0.1875, 0.5625, 0.1875, 0.5625, 0.25, 0.5313, 0.25, 0.4688, 0.1875, 0.5, 0.1875, 0.5, 0.25, 0.4688, 0.25, 0.4062, 0.1875, 0.4375, 0.1875, 0.4375, 0.25, 0.4062, 0.25, 0.4062, 0.125, 0.4375, 0.125, 0.4375, 0.1875, 0.4062, 0.1875, 0.4062, 0.0625, 0.4375, 0.0625, 0.4375, 0.125, 0.4062, 0.125, 0.4688, 0.3366, 0.5, 0.3366, 0.5, 0.375, 0.4688, 0.375, 0.5312, 0.3366, 0.5625, 0.3366, 0.5625, 0.375, 0.5312, 0.375, 0.4688, 0.4129, 0.5, 0.4129, 0.5, 0.4375, 0.4688, 0.4375, 0.5313, 0.4129, 0.5625, 0.4129, 0.5625, 0.4375, 0.5313, 0.4375, 0.4063, 0.2855, 0.4375, 0.2855, 0.4375, 0.3125, 0.4062, 0.3125, 0.4688, 0.2855, 0.5, 0.2855, 0.5, 0.3125, 0.4688, 0.3125, 0.5313, 0.2855, 0.5625, 0.2855, 0.5625, 0.3125, 0.5312, 0.3125, 0.5625, 0.2855, 0.625, 0.2855, 0.625, 0.3125, 0.5625, 0.3125, 0.5625, 0.3366, 0.625, 0.3366, 0.625, 0.375, 0.5625, 0.375, 0.5625, 0.4129, 0.625, 0.4129, 0.625, 0.4375, 0.5625, 0.4375, 0.5625, 0.466, 0.625, 0.466, 0.625, 0.5, 0.5625, 0.5, 0.5313, 0.466, 0.5625, 0.466, 0.5625, 0.5, 0.5313, 0.5, 0.4688, 0.466, 0.5, 0.466, 0.5, 0.5, 0.4688, 0.5, 0.4063, 0.466, 0.4375, 0.466, 0.4375, 0.5, 0.4062, 0.5, 0.4063, 0.4129, 0.4375, 0.4129, 0.4375, 0.4375, 0.4062, 0.4375, 0.4062, 0.3366, 0.4375, 0.3366, 0.4375, 0.375, 0.4062, 0.375, 0.4688, 0.5625, 0.5, 0.5625, 0.5, 0.625, 0.4688, 0.625, 0.5312, 0.5625, 0.5625, 0.5625, 0.5625, 0.625, 0.5313, 0.625, 0.4688, 0.625, 0.5, 0.625, 0.5, 0.6875, 0.4688, 0.6875, 0.5313, 0.625, 0.5625, 0.625, 0.5625, 0.6875, 0.5313, 0.6875, 0.4062, 0.5, 0.4375, 0.5, 0.4375, 0.5625, 0.4062, 0.5625, 0.4688, 0.5, 0.5, 0.5, 0.5, 0.5625, 0.4688, 0.5625, 0.5313, 0.5, 0.5625, 0.5, 0.5625, 0.5625, 0.5312, 0.5625, 0.5625, 0.5, 0.625, 0.5, 0.625, 0.5625, 0.5625, 0.5625, 0.5625, 0.5625, 0.625, 0.5625, 0.625, 0.625, 0.5625, 0.625, 0.5625, 0.625, 0.625, 0.625, 0.625, 0.6875, 0.5625, 0.6875, 0.5625, 0.6875, 0.625, 0.6875, 0.625, 0.75, 0.5625, 0.75, 0.5313, 0.6875, 0.5625, 0.6875, 0.5625, 0.75, 0.5313, 0.75, 0.4688, 0.6875, 0.5, 0.6875, 0.5, 0.75, 0.4688, 0.75, 0.4063, 0.6875, 0.4375, 0.6875, 0.4375, 0.75, 0.4062, 0.75, 0.4063, 0.625, 0.4375, 0.625, 0.4375, 0.6875, 0.4063, 0.6875, 0.4062, 0.5625, 0.4375, 0.5625, 0.4375, 0.625, 0.4063, 0.625, 0.4792, 0.8319, 0.5002, 0.8309, 0.5005, 0.8592, 0.479, 0.859, 0.5313, 0.8371, 0.5625, 0.8371, 0.5625, 0.875, 0.5313, 0.875, 0.481, 0.9198, 0.5003, 0.9206, 0.5, 0.9375, 0.4811, 0.9361, 0.5313, 0.9134, 0.5625, 0.9134, 0.5625, 0.9375, 0.5313, 0.9375, 0.4062, 0.784, 0.4375, 0.784, 0.4375, 0.8125, 0.4062, 0.8125, 0.4794, 0.7928, 0.4996, 0.7916, 0.5, 0.8125, 0.4792, 0.8144, 0.5313, 0.784, 0.5625, 0.784, 0.5625, 0.8125, 0.5313, 0.8125, 0.5625, 0.784, 0.625, 0.784, 0.625, 0.8125, 0.5625, 0.8125, 0.5625, 0.8371, 0.625, 0.8371, 0.625, 0.875, 0.5625, 0.875, 0.5625, 0.9134, 0.625, 0.9134, 0.625, 0.9375, 0.5625, 0.9375, 0.5625, 0.9645, 0.625, 0.9645, 0.625, 1.0, 0.5625, 1.0, 0.5313, 0.9645, 0.5625, 0.9645, 0.5625, 1.0, 0.5313, 1.0, 0.4813, 0.9551, 0.4987, 0.9553, 0.4969, 0.9787, 0.4815, 0.9801, 0.4063, 0.9645, 0.4375, 0.9645, 0.4375, 1.0, 0.4063, 1.0, 0.4062, 0.9134, 0.4375, 0.9134, 0.4375, 0.9375, 0.4063, 0.9375, 0.4062, 0.8371, 0.4375, 0.8371, 0.4375, 0.875, 0.4062, 0.875, 0.2879, 0.625, 0.25, 0.625, 0.25, 0.625, 0.2879, 0.625, 0.2879, 0.5625, 0.3125, 0.5625, 0.3125, 0.5625, 0.2879, 0.5625, 0.2116, 0.625, 0.25, 0.625, 0.25, 0.6875, 0.2116, 0.6875, 0.2879, 0.625, 0.3125, 0.625, 0.3125, 0.6875, 0.2879, 0.6875, 0.1605, 0.5, 0.1875, 0.5, 0.1875, 0.5625, 0.1605, 0.5625, 0.2116, 0.5, 0.25, 0.5, 0.25, 0.5625, 0.2116, 0.5625, 0.2879, 0.5, 0.3125, 0.5, 0.3125, 0.5625, 0.2879, 0.5625, 0.341, 0.5, 0.375, 0.5, 0.375, 0.5625, 0.341, 0.5625, 0.341, 0.5625, 0.375, 0.5625, 0.375, 0.625, 0.341, 0.625, 0.341, 0.625, 0.375, 0.625, 0.375, 0.6875, 0.341, 0.6875, 0.341, 0.6875, 0.375, 0.6875, 0.375, 0.75, 0.341, 0.75, 0.2879, 0.6875, 0.3125, 0.6875, 0.3125, 0.75, 0.2879, 0.75, 0.2116, 0.6875, 0.25, 0.6875, 0.25, 0.75, 0.2116, 0.75, 0.1605, 0.6875, 0.1875, 0.6875, 0.1875, 0.75, 0.1605, 0.75, 0.1605, 0.625, 0.1875, 0.625, 0.1875, 0.6875, 0.1605, 0.6875, 0.1605, 0.5625, 0.1875, 0.5625, 0.1875, 0.625, 0.1605, 0.625, 0.7121, 0.5625, 0.75, 0.5625, 0.75, 0.625, 0.7121, 0.625, 0.7884, 0.5625, 0.8125, 0.5625, 0.8125, 0.625, 0.7884, 0.625, 0.7121, 0.625, 0.75, 0.625, 0.75, 0.6875, 0.7121, 0.6875, 0.7884, 0.625, 0.8125, 0.625, 0.8125, 0.6875, 0.7884, 0.6875, 0.659, 0.5, 0.6875, 0.5, 0.6875, 0.5625, 0.659, 0.5625, 0.7121, 0.5, 0.75, 0.5, 0.75, 0.5625, 0.7121, 0.5625, 0.7884, 0.5, 0.8125, 0.5, 0.8125, 0.5625, 0.7884, 0.5625, 0.8395, 0.5, 0.875, 0.5, 0.875, 0.5625, 0.8395, 0.5625, 0.8395, 0.5625, 0.875, 0.5625, 0.875, 0.625, 0.8395, 0.625, 0.8395, 0.625, 0.875, 0.625, 0.875, 0.6875, 0.8395, 0.6875, 0.8395, 0.6875, 0.875, 0.6875, 0.875, 0.75, 0.8395, 0.75, 0.7884, 0.6875, 0.8125, 0.6875, 0.8125, 0.75, 0.7884, 0.75, 0.7121, 0.6875, 0.75, 0.6875, 0.75, 0.75, 0.7121, 0.75, 0.659, 0.6875, 0.6875, 0.6875, 0.6875, 0.75, 0.659, 0.75, 0.659, 0.625, 0.6875, 0.625, 0.6875, 0.6875, 0.659, 0.6875, 0.659, 0.5625, 0.6875, 0.5625, 0.6875, 0.625, 0.659, 0.625, 0.2116, 0.625, 0.1875, 0.625, 0.1875, 0.625, 0.2116, 0.625, 0.2116, 0.5625, 0.25, 0.5625, 0.25, 0.5625, 0.2116, 0.5625, 0.3125, 0.5625, 0.3125, 0.625, 0.3125, 0.625, 0.3125, 0.5625, 0.1875, 0.625, 0.1875, 0.5625, 0.1875, 0.5625, 0.1875, 0.625, 0.2116, 0.5625, 0.25, 0.5625, 0.25, 0.5625, 0.2116, 0.5625, 0.2116, 0.625, 0.1875, 0.625, 0.1875, 0.625, 0.2116, 0.625, 0.2116, 0.5625, 0.25, 0.5625, 0.25, 0.625, 0.2116, 0.625, 0.2879, 0.5625, 0.3125, 0.5625, 0.3125, 0.625, 0.2879, 0.625, 0.2879, 0.5625, 0.3125, 0.5625, 0.3125, 0.5625, 0.2879, 0.5625, 0.2879, 0.625, 0.25, 0.625, 0.25, 0.625, 0.2879, 0.625, 0.3125, 0.5625, 0.3125, 0.625, 0.3125, 0.625, 0.3125, 0.5625, 0.1875, 0.625, 0.1875, 0.5625, 0.1875, 0.5625, 0.1875, 0.625, 0.4987, 0.9553, 0.5148, 0.9522, 0.5139, 0.9783, 0.4969, 0.9787, 0.4996, 0.7916, 0.5173, 0.7948, 0.5179, 0.8169, 0.5, 0.8125, 0.5003, 0.9206, 0.5156, 0.9175, 0.5154, 0.9324, 0.5, 0.9375, 0.5002, 0.8309, 0.518, 0.8334, 0.5182, 0.8589, 0.5005, 0.8592, 0.5, 0.6875, 0.5313, 0.6875, 0.5313, 0.75, 0.5, 0.75, 0.5, 0.5, 0.5313, 0.5, 0.5312, 0.5625, 0.5, 0.5625, 0.5, 0.625, 0.5313, 0.625, 0.5313, 0.6875, 0.5, 0.6875, 0.5, 0.5625, 0.5312, 0.5625, 0.5313, 0.625, 0.5, 0.625, 0.5, 0.466, 0.5313, 0.466, 0.5313, 0.5, 0.5, 0.5, 0.5, 0.2855, 0.5313, 0.2855, 0.5312, 0.3125, 0.5, 0.3125, 0.5, 0.4129, 0.5313, 0.4129, 0.5313, 0.4375, 0.5, 0.4375, 0.5, 0.3366, 0.5312, 0.3366, 0.5312, 0.375, 0.5, 0.375, 0.5, 0.1875, 0.5313, 0.1875, 0.5313, 0.25, 0.5, 0.25, 0.5, 0.0, 0.5313, 0.0, 0.5313, 0.0625, 0.5, 0.0625, 0.5, 0.125, 0.5313, 0.125, 0.5313, 0.1875, 0.5, 0.1875, 0.5, 0.0625, 0.5313, 0.0625, 0.5313, 0.125, 0.5, 0.125, 0.4614, 0.9645, 0.4688, 0.9645, 0.4688, 1.0, 0.4614, 1.0, 0.4614, 0.784, 0.4688, 0.784, 0.4688, 0.8125, 0.4614, 0.8125, 0.4614, 0.9134, 0.4687, 0.9134, 0.4688, 0.9375, 0.4614, 0.9375, 0.4614, 0.8371, 0.4688, 0.8371, 0.4688, 0.875, 0.4614, 0.875, 0.4614, 0.6875, 0.4688, 0.6875, 0.4688, 0.75, 0.4614, 0.75, 0.4614, 0.5, 0.4688, 0.5, 0.4688, 0.5625, 0.4614, 0.5625, 0.4614, 0.625, 0.4688, 0.625, 0.4688, 0.6875, 0.4614, 0.6875, 0.4614, 0.5625, 0.4688, 0.5625, 0.4688, 0.625, 0.4614, 0.625, 0.4614, 0.466, 0.4688, 0.466, 0.4688, 0.5, 0.4614, 0.5, 0.4614, 0.2855, 0.4688, 0.2855, 0.4688, 0.3125, 0.4614, 0.3125, 0.4614, 0.4129, 0.4688, 0.4129, 0.4688, 0.4375, 0.4614, 0.4375, 0.4614, 0.3366, 0.4688, 0.3366, 0.4688, 0.375, 0.4614, 0.375, 0.4614, 0.1875, 0.4688, 0.1875, 0.4688, 0.25, 0.4614, 0.25, 0.4614, 0.0, 0.4688, 0.0, 0.4688, 0.0625, 0.4614, 0.0625, 0.4614, 0.125, 0.4688, 0.125, 0.4688, 0.1875, 0.4614, 0.1875, 0.4614, 0.0625, 0.4688, 0.0625, 0.4688, 0.125, 0.4614, 0.125, 0.4688, 1.0, 0.5, 1.0, 0.5, 1.0, 0.4688, 1.0, 0.5, 0.875, 0.4688, 0.875, 0.4688, 0.875, 0.5, 0.875, 0.5, 1.0, 0.5313, 1.0, 0.5313, 1.0, 0.5, 1.0, 0.5313, 0.875, 0.5, 0.875, 0.5, 0.875, 0.5313, 0.875, 0.5313, 0.9645, 0.5313, 0.9375, 0.5313, 0.9375, 0.5313, 0.9645, 0.5313, 0.9134, 0.5313, 0.875, 0.5313, 0.875, 0.5313, 0.9134, 0.4688, 0.9645, 0.4688, 1.0, 0.4688, 1.0, 0.4688, 0.9645, 0.4688, 0.9134, 0.4688, 0.9375, 0.4688, 0.9375, 0.4687, 0.9134, 0.4815, 0.9801, 0.4969, 0.9787, 0.5, 1.0, 0.4688, 1.0, 0.5008, 0.8937, 0.4809, 0.8939, 0.4688, 0.875, 0.5, 0.875, 0.4969, 0.9787, 0.5139, 0.9783, 0.5313, 1.0, 0.5, 1.0, 0.5158, 0.894, 0.5008, 0.8937, 0.5, 0.875, 0.5313, 0.875, 0.5148, 0.9522, 0.5154, 0.9324, 0.5313, 0.9375, 0.5313, 0.9645, 0.5156, 0.9175, 0.5158, 0.894, 0.5313, 0.875, 0.5313, 0.9134, 0.4813, 0.9551, 0.4815, 0.9801, 0.4688, 1.0, 0.4688, 0.9645, 0.481, 0.9198, 0.4811, 0.9361, 0.4688, 0.9375, 0.4688, 0.9134, 0.5166, 0.7684, 0.499, 0.7666, 0.5, 0.75, 0.5313, 0.75, 0.479, 0.859, 0.5005, 0.8592, 0.5, 0.875, 0.4688, 0.875, 0.5005, 0.8592, 0.5182, 0.8589, 0.5313, 0.875, 0.5, 0.875, 0.5173, 0.7948, 0.5166, 0.7684, 0.5313, 0.75, 0.5313, 0.784, 0.518, 0.8334, 0.5179, 0.8169, 0.5313, 0.8125, 0.5313, 0.8371, 0.499, 0.7666, 0.4796, 0.767, 0.4688, 0.75, 0.5, 0.75, 0.4794, 0.7928, 0.4792, 0.8144, 0.4688, 0.8125, 0.4688, 0.784, 0.4792, 0.8319, 0.479, 0.859, 0.4688, 0.875, 0.4688, 0.8371, 0.3985, 0.8371, 0.4062, 0.8371, 0.4062, 0.875, 0.3985, 0.875, 0.3985, 0.9134, 0.4062, 0.9134, 0.4063, 0.9375, 0.3985, 0.9375, 0.3985, 0.9645, 0.4063, 0.9645, 0.4063, 1.0, 0.3985, 1.0, 0.3985, 0.784, 0.4062, 0.784, 0.4062, 0.8125, 0.3985, 0.8125, 0.3985, 0.5625, 0.4062, 0.5625, 0.4063, 0.625, 0.3985, 0.625, 0.3985, 0.625, 0.4063, 0.625, 0.4063, 0.6875, 0.3985, 0.6875, 0.3985, 0.6875, 0.4063, 0.6875, 0.4062, 0.75, 0.3985, 0.75, 0.3985, 0.5, 0.4062, 0.5, 0.4062, 0.5625, 0.3985, 0.5625, 0.3985, 0.3366, 0.4062, 0.3366, 0.4062, 0.375, 0.3985, 0.375, 0.3985, 0.4129, 0.4063, 0.4129, 0.4062, 0.4375, 0.3985, 0.4375, 0.3985, 0.466, 0.4063, 0.466, 0.4062, 0.5, 0.3985, 0.5, 0.3985, 0.2855, 0.4063, 0.2855, 0.4062, 0.3125, 0.3985, 0.3125, 0.3985, 0.0625, 0.4062, 0.0625, 0.4062, 0.125, 0.3985, 0.125, 0.3985, 0.125, 0.4062, 0.125, 0.4062, 0.1875, 0.3985, 0.1875, 0.3985, 0.1875, 0.4062, 0.1875, 0.4062, 0.25, 0.3985, 0.25, 0.3985, 0.0, 0.4063, 0.0, 0.4062, 0.0625, 0.3985, 0.0625, 0.4375, 0.0625, 0.4614, 0.0625, 0.4614, 0.125, 0.4375, 0.125, 0.4375, 0.125, 0.4614, 0.125, 0.4614, 0.1875, 0.4375, 0.1875, 0.4375, 0.0, 0.4614, 0.0, 0.4614, 0.0625, 0.4375, 0.0625, 0.4375, 0.1875, 0.4614, 0.1875, 0.4614, 0.25, 0.4375, 0.25, 0.4375, 0.3366, 0.4614, 0.3366, 0.4614, 0.375, 0.4375, 0.375, 0.4375, 0.4129, 0.4614, 0.4129, 0.4614, 0.4375, 0.4375, 0.4375, 0.4375, 0.2855, 0.4614, 0.2855, 0.4614, 0.3125, 0.4375, 0.3125, 0.4375, 0.466, 0.4614, 0.466, 0.4614, 0.5, 0.4375, 0.5, 0.4375, 0.5625, 0.4614, 0.5625, 0.4614, 0.625, 0.4375, 0.625, 0.4375, 0.625, 0.4614, 0.625, 0.4614, 0.6875, 0.4375, 0.6875, 0.4375, 0.5, 0.4614, 0.5, 0.4614, 0.5625, 0.4375, 0.5625, 0.4375, 0.6875, 0.4614, 0.6875, 0.4614, 0.75, 0.4375, 0.75, 0.4375, 0.8371, 0.4614, 0.8371, 0.4614, 0.875, 0.4375, 0.875, 0.4375, 0.9134, 0.4614, 0.9134, 0.4614, 0.9375, 0.4375, 0.9375, 0.4375, 0.784, 0.4614, 0.784, 0.4614, 0.8125, 0.4375, 0.8125, 0.4375, 0.9645, 0.4614, 0.9645, 0.4614, 1.0, 0.4375, 1.0, 0.375, 0.0, 0.3985, 0.0, 0.3985, 0.0625, 0.375, 0.0625, 0.375, 0.1875, 0.3985, 0.1875, 0.3985, 0.25, 0.375, 0.25, 0.375, 0.125, 0.3985, 0.125, 0.3985, 0.1875, 0.375, 0.1875, 0.375, 0.0625, 0.3985, 0.0625, 0.3985, 0.125, 0.375, 0.125, 0.375, 0.2855, 0.3985, 0.2855, 0.3985, 0.3125, 0.375, 0.3125, 0.375, 0.466, 0.3985, 0.466, 0.3985, 0.5, 0.375, 0.5, 0.375, 0.4129, 0.3985, 0.4129, 0.3985, 0.4375, 0.375, 0.4375, 0.375, 0.3366, 0.3985, 0.3366, 0.3985, 0.375, 0.375, 0.375, 0.375, 0.5, 0.3985, 0.5, 0.3985, 0.5625, 0.375, 0.5625, 0.375, 0.6875, 0.3985, 0.6875, 0.3985, 0.75, 0.375, 0.75, 0.375, 0.625, 0.3985, 0.625, 0.3985, 0.6875, 0.375, 0.6875, 0.375, 0.5625, 0.3985, 0.5625, 0.3985, 0.625, 0.375, 0.625, 0.375, 0.784, 0.3985, 0.784, 0.3985, 0.8125, 0.375, 0.8125, 0.375, 0.9645, 0.3985, 0.9645, 0.3985, 1.0, 0.375, 1.0, 0.375, 0.9134, 0.3985, 0.9134, 0.3985, 0.9375, 0.375, 0.9375, 0.375, 0.8371, 0.3985, 0.8371, 0.3985, 0.875, 0.375, 0.875, 0.375, 0.75, 0.3985, 0.75, 0.3985, 0.784, 0.375, 0.784, 0.375, 0.4375, 0.3985, 0.4375, 0.3985, 0.466, 0.375, 0.466, 0.4375, 0.75, 0.4614, 0.75, 0.4614, 0.784, 0.4375, 0.784, 0.4375, 0.4375, 0.4614, 0.4375, 0.4614, 0.466, 0.4375, 0.466, 0.3985, 0.4375, 0.4062, 0.4375, 0.4063, 0.466, 0.3985, 0.466, 0.3985, 0.75, 0.4062, 0.75, 0.4062, 0.784, 0.3985, 0.784, 0.4796, 0.767, 0.4794, 0.7928, 0.4688, 0.784, 0.4688, 0.75, 0.5179, 0.8169, 0.5173, 0.7948, 0.5313, 0.784, 0.5313, 0.8125, 0.4614, 0.4375, 0.4688, 0.4375, 0.4688, 0.466, 0.4614, 0.466, 0.4614, 0.75, 0.4688, 0.75, 0.4688, 0.784, 0.4614, 0.784, 0.5, 0.4375, 0.5313, 0.4375, 0.5313, 0.466, 0.5, 0.466, 0.499, 0.7666, 0.5166, 0.7684, 0.5173, 0.7948, 0.4996, 0.7916, 0.625, 0.5625, 0.659, 0.5625, 0.659, 0.625, 0.625, 0.625, 0.625, 0.625, 0.659, 0.625, 0.659, 0.6875, 0.625, 0.6875, 0.625, 0.6875, 0.659, 0.6875, 0.659, 0.75, 0.625, 0.75, 0.625, 0.5, 0.659, 0.5, 0.659, 0.5625, 0.625, 0.5625, 0.3125, 0.6875, 0.341, 0.6875, 0.341, 0.75, 0.3125, 0.75, 0.3125, 0.625, 0.341, 0.625, 0.341, 0.6875, 0.3125, 0.6875, 0.3125, 0.5625, 0.341, 0.5625, 0.341, 0.625, 0.3125, 0.625, 0.3125, 0.5, 0.341, 0.5, 0.341, 0.5625, 0.3125, 0.5625, 0.5625, 0.75, 0.625, 0.75, 0.625, 0.784, 0.5625, 0.784, 0.5313, 0.75, 0.5625, 0.75, 0.5625, 0.784, 0.5313, 0.784, 0.4796, 0.767, 0.499, 0.7666, 0.4996, 0.7916, 0.4794, 0.7928, 0.4062, 0.75, 0.4375, 0.75, 0.4375, 0.784, 0.4062, 0.784, 0.4062, 0.4375, 0.4375, 0.4375, 0.4375, 0.466, 0.4063, 0.466, 0.4688, 0.4375, 0.5, 0.4375, 0.5, 0.466, 0.4688, 0.466, 0.5313, 0.4375, 0.5625, 0.4375, 0.5625, 0.466, 0.5313, 0.466, 0.5625, 0.4375, 0.625, 0.4375, 0.625, 0.466, 0.5625, 0.466, 0.375, 0.8125, 0.3985, 0.8125, 0.3985, 0.8371, 0.375, 0.8371, 0.375, 0.375, 0.3985, 0.375, 0.3985, 0.4129, 0.375, 0.4129, 0.4375, 0.8125, 0.4614, 0.8125, 0.4614, 0.8371, 0.4375, 0.8371, 0.4375, 0.375, 0.4614, 0.375, 0.4614, 0.4129, 0.4375, 0.4129, 0.3985, 0.375, 0.4062, 0.375, 0.4063, 0.4129, 0.3985, 0.4129, 0.3985, 0.8125, 0.4062, 0.8125, 0.4062, 0.8371, 0.3985, 0.8371, 0.4792, 0.8144, 0.4792, 0.8319, 0.4688, 0.8371, 0.4688, 0.8125, 0.5182, 0.8589, 0.518, 0.8334, 0.5313, 0.8371, 0.5313, 0.875, 0.4614, 0.375, 0.4688, 0.375, 0.4688, 0.4129, 0.4614, 0.4129, 0.4614, 0.8125, 0.4688, 0.8125, 0.4688, 0.8371, 0.4614, 0.8371, 0.5, 0.375, 0.5312, 0.375, 0.5313, 0.4129, 0.5, 0.4129, 0.5, 0.8125, 0.5179, 0.8169, 0.518, 0.8334, 0.5002, 0.8309, 0.3125, 0.625, 0.2879, 0.625, 0.2879, 0.625, 0.3125, 0.625, 0.25, 0.5625, 0.2879, 0.5625, 0.2879, 0.5625, 0.25, 0.5625, 0.25, 0.5625, 0.2879, 0.5625, 0.2879, 0.625, 0.25, 0.625, 0.6875, 0.6875, 0.7121, 0.6875, 0.7121, 0.75, 0.6875, 0.75, 0.6875, 0.5, 0.7121, 0.5, 0.7121, 0.5625, 0.6875, 0.5625, 0.6875, 0.625, 0.7121, 0.625, 0.7121, 0.6875, 0.6875, 0.6875, 0.6875, 0.5625, 0.7121, 0.5625, 0.7121, 0.625, 0.6875, 0.625, 0.25, 0.6875, 0.2879, 0.6875, 0.2879, 0.75, 0.25, 0.75, 0.25, 0.5, 0.2879, 0.5, 0.2879, 0.5625, 0.25, 0.5625, 0.25, 0.625, 0.2879, 0.625, 0.2879, 0.6875, 0.25, 0.6875, 0.25, 0.5625, 0.2879, 0.5625, 0.2879, 0.5625, 0.25, 0.5625, 0.3125, 0.625, 0.2879, 0.625, 0.2879, 0.625, 0.3125, 0.625, 0.4062, 0.8125, 0.4375, 0.8125, 0.4375, 0.8371, 0.4062, 0.8371, 0.5625, 0.8125, 0.625, 0.8125, 0.625, 0.8371, 0.5625, 0.8371, 0.5313, 0.8125, 0.5625, 0.8125, 0.5625, 0.8371, 0.5313, 0.8371, 0.4792, 0.8144, 0.5, 0.8125, 0.5002, 0.8309, 0.4792, 0.8319, 0.4062, 0.375, 0.4375, 0.375, 0.4375, 0.4129, 0.4063, 0.4129, 0.5625, 0.375, 0.625, 0.375, 0.625, 0.4129, 0.5625, 0.4129, 0.5312, 0.375, 0.5625, 0.375, 0.5625, 0.4129, 0.5313, 0.4129, 0.4688, 0.375, 0.5, 0.375, 0.5, 0.4129, 0.4688, 0.4129, 0.375, 0.875, 0.3985, 0.875, 0.3985, 0.9134, 0.375, 0.9134, 0.375, 0.3125, 0.3985, 0.3125, 0.3985, 0.3366, 0.375, 0.3366, 0.4375, 0.875, 0.4614, 0.875, 0.4614, 0.9134, 0.4375, 0.9134, 0.4375, 0.3125, 0.4614, 0.3125, 0.4614, 0.3366, 0.4375, 0.3366, 0.3985, 0.3125, 0.4062, 0.3125, 0.4062, 0.3366, 0.3985, 0.3366, 0.3985, 0.875, 0.4062, 0.875, 0.4062, 0.9134, 0.3985, 0.9134, 0.4809, 0.8939, 0.481, 0.9198, 0.4688, 0.9134, 0.4688, 0.875, 0.5154, 0.9324, 0.5156, 0.9175, 0.5313, 0.9134, 0.5313, 0.9375, 0.4688, 0.875, 0.4688, 0.9134, 0.4687, 0.9134, 0.4688, 0.875, 0.5313, 0.9375, 0.5313, 0.9134, 0.5313, 0.9134, 0.5313, 0.9375, 0.4614, 0.3125, 0.4688, 0.3125, 0.4688, 0.3366, 0.4614, 0.3366, 0.4614, 0.875, 0.4688, 0.875, 0.4687, 0.9134, 0.4614, 0.9134, 0.5, 0.3125, 0.5312, 0.3125, 0.5312, 0.3366, 0.5, 0.3366, 0.5008, 0.8937, 0.5158, 0.894, 0.5156, 0.9175, 0.5003, 0.9206, 0.1875, 0.5625, 0.2116, 0.5625, 0.2116, 0.625, 0.1875, 0.625, 0.25, 0.625, 0.2116, 0.625, 0.2116, 0.625, 0.25, 0.625, 0.1875, 0.5625, 0.2116, 0.5625, 0.2116, 0.5625, 0.1875, 0.5625, 0.1875, 0.5625, 0.2116, 0.5625, 0.2116, 0.5625, 0.1875, 0.5625, 0.25, 0.625, 0.2116, 0.625, 0.2116, 0.625, 0.25, 0.625, 0.75, 0.6875, 0.7884, 0.6875, 0.7884, 0.75, 0.75, 0.75, 0.75, 0.5, 0.7884, 0.5, 0.7884, 0.5625, 0.75, 0.5625, 0.75, 0.625, 0.7884, 0.625, 0.7884, 0.6875, 0.75, 0.6875, 0.75, 0.5625, 0.7884, 0.5625, 0.7884, 0.625, 0.75, 0.625, 0.1875, 0.6875, 0.2116, 0.6875, 0.2116, 0.75, 0.1875, 0.75, 0.1875, 0.5, 0.2116, 0.5, 0.2116, 0.5625, 0.1875, 0.5625, 0.1875, 0.625, 0.2116, 0.625, 0.2116, 0.6875, 0.1875, 0.6875, 0.4062, 0.875, 0.4375, 0.875, 0.4375, 0.9134, 0.4062, 0.9134, 0.5625, 0.875, 0.625, 0.875, 0.625, 0.9134, 0.5625, 0.9134, 0.5313, 0.875, 0.5625, 0.875, 0.5625, 0.9134, 0.5313, 0.9134, 0.4809, 0.8939, 0.5008, 0.8937, 0.5003, 0.9206, 0.481, 0.9198, 0.4062, 0.3125, 0.4375, 0.3125, 0.4375, 0.3366, 0.4062, 0.3366, 0.5625, 0.3125, 0.625, 0.3125, 0.625, 0.3366, 0.5625, 0.3366, 0.5312, 0.3125, 0.5625, 0.3125, 0.5625, 0.3366, 0.5312, 0.3366, 0.4688, 0.3125, 0.5, 0.3125, 0.5, 0.3366, 0.4688, 0.3366, 0.375, 0.9375, 0.3985, 0.9375, 0.3985, 0.9645, 0.375, 0.9645, 0.375, 0.25, 0.3985, 0.25, 0.3985, 0.2855, 0.375, 0.2855, 0.4375, 0.9375, 0.4614, 0.9375, 0.4614, 0.9645, 0.4375, 0.9645, 0.4375, 0.25, 0.4614, 0.25, 0.4614, 0.2855, 0.4375, 0.2855, 0.3985, 0.25, 0.4062, 0.25, 0.4063, 0.2855, 0.3985, 0.2855, 0.3985, 0.9375, 0.4063, 0.9375, 0.4063, 0.9645, 0.3985, 0.9645, 0.4811, 0.9361, 0.4813, 0.9551, 0.4688, 0.9645, 0.4688, 0.9375, 0.5139, 0.9783, 0.5148, 0.9522, 0.5313, 0.9645, 0.5313, 1.0, 0.4688, 0.9375, 0.4688, 0.9645, 0.4688, 0.9645, 0.4688, 0.9375, 0.5313, 1.0, 0.5313, 0.9645, 0.5313, 0.9645, 0.5313, 1.0, 0.4614, 0.25, 0.4688, 0.25, 0.4688, 0.2855, 0.4614, 0.2855, 0.4614, 0.9375, 0.4688, 0.9375, 0.4688, 0.9645, 0.4614, 0.9645, 0.5, 0.25, 0.5313, 0.25, 0.5313, 0.2855, 0.5, 0.2855, 0.5, 0.9375, 0.5154, 0.9324, 0.5148, 0.9522, 0.4987, 0.9553, 0.8125, 0.6875, 0.8395, 0.6875, 0.8395, 0.75, 0.8125, 0.75, 0.8125, 0.625, 0.8395, 0.625, 0.8395, 0.6875, 0.8125, 0.6875, 0.8125, 0.5625, 0.8395, 0.5625, 0.8395, 0.625, 0.8125, 0.625, 0.8125, 0.5, 0.8395, 0.5, 0.8395, 0.5625, 0.8125, 0.5625, 0.125, 0.5625, 0.1605, 0.5625, 0.1605, 0.625, 0.125, 0.625, 0.125, 0.625, 0.1605, 0.625, 0.1605, 0.6875, 0.125, 0.6875, 0.125, 0.6875, 0.1605, 0.6875, 0.1605, 0.75, 0.125, 0.75, 0.125, 0.5, 0.1605, 0.5, 0.1605, 0.5625, 0.125, 0.5625, 0.4063, 0.9375, 0.4375, 0.9375, 0.4375, 0.9645, 0.4063, 0.9645, 0.4811, 0.9361, 0.5, 0.9375, 0.4987, 0.9553, 0.4813, 0.9551, 0.5313, 0.9375, 0.5625, 0.9375, 0.5625, 0.9645, 0.5313, 0.9645, 0.5625, 0.9375, 0.625, 0.9375, 0.625, 0.9645, 0.5625, 0.9645, 0.5625, 0.25, 0.625, 0.25, 0.625, 0.2855, 0.5625, 0.2855, 0.5313, 0.25, 0.5625, 0.25, 0.5625, 0.2855, 0.5313, 0.2855, 0.4688, 0.25, 0.5, 0.25, 0.5, 0.2855, 0.4688, 0.2855, 0.4062, 0.25, 0.4375, 0.25, 0.4375, 0.2855, 0.4063, 0.2855])
me_cube_001.materials.append(mat_material_001)
me_cube_001.materials.append(mat_material_002)
me_cube_001.materials.append(mat_material_003)
me_cube_001.materials.append(mat_material_004)
me_cube_001.update()
me_plane_010 = bpy.data.meshes.new('Plane.010')
me_plane_010.from_pydata([(-1.0, -1.0, 0.0), (1.0, -1.0, 0.0), (-1.0, 1.0, 0.0), (1.0, 1.0, 0.0), (-1.0, -1.0, 0.9693), (1.0, -1.0, 0.9693), (-1.0, 1.0, 0.9693)], [], [(0, 1, 3, 2), (1, 0, 4, 5), (0, 2, 6, 4)])
me_plane_010.polygons.foreach_set('material_index', [0, 0, 2])
_uv = me_plane_010.uv_layers.new(name='UVMap')
_uv.uv.foreach_set('vector', [0.0, 0.0, 1.0, 0.0, 1.0, 1.0, 0.0, 1.0, 1.0, 0.0, 0.0, 0.0, 0.0, 0.0, 1.0, 0.0, 0.0, 0.0, 0.0, 1.0, 0.0, 1.0, 0.0, 0.0])
_ca = me_plane_010.color_attributes.new('Color', 'FLOAT_COLOR', 'POINT')
_ca.data.foreach_set('color', [1.0, 1.0, 1.0, 1.0, 1.0, 1.0, 1.0, 1.0, 1.0, 1.0, 1.0, 1.0, 1.0, 1.0, 1.0, 1.0, 1.0, 1.0, 1.0, 1.0, 1.0, 1.0, 1.0, 1.0, 1.0, 1.0, 1.0, 1.0])
_ca = me_plane_010.color_attributes.new('Color.001', 'FLOAT_COLOR', 'CORNER')
_ca.data.foreach_set('color', [1.0, 1.0, 1.0, 1.0, 1.0, 1.0, 1.0, 1.0, 1.0, 1.0, 1.0, 1.0, 1.0, 1.0, 1.0, 1.0, 1.0, 1.0, 1.0, 1.0, 1.0, 1.0, 1.0, 1.0, 1.0, 1.0, 1.0, 1.0, 1.0, 1.0, 1.0, 1.0, 1.0, 1.0, 1.0, 1.0, 1.0, 1.0, 1.0, 1.0, 1.0, 1.0, 1.0, 1.0, 1.0, 1.0, 1.0, 1.0])
me_plane_010.materials.append(mat_material_011)
me_plane_010.materials.append(None)
me_plane_010.materials.append(mat_material_012)
me_plane_010.update()
arm_armature = bpy.data.armatures.new('Armature')  # bones are not reproduced

# ---- objects
ob_cube = bpy.data.objects.new('Cube', me_cube)
ob_cube_001 = bpy.data.objects.new('Cube.001', me_cube_001)
ob_armature = bpy.data.objects.new('Armature', arm_armature)
ob_trilamp_back = bpy.data.objects.new('TriLamp-Back', light_trilamp_back)
ob_trilamp_fill = bpy.data.objects.new('TriLamp-Fill', light_trilamp_fill)
ob_trilamp_key = bpy.data.objects.new('TriLamp-Key', light_trilamp_key)
ob_plane_005 = bpy.data.objects.new('Plane.005', me_plane_010)
ob_camera = bpy.data.objects.new('Camera', cam_camera_001)

# ---- transforms, parenting, visibility, modifiers, constraints
ob_cube.parent = ob_armature
ob_cube.matrix_parent_inverse = Matrix(((1.0, -0.0, 0.0, -0.5), (-0.0, 1.0, -0.0, 0.0), (0.0, -0.0, 1.0, -2.454), (-0.0, 0.0, -0.0, 1.0)))
ob_cube.location = (0.0, 0.0, 0.0)
ob_cube.lock_rotations_4d = False
ob_cube.empty_display_type = 'ARROWS'
ob_cube.lineart.crease_threshold = 0.0
_vg = ob_cube.vertex_groups.new(name='Spine')
_vg.add([0, 1, 2, 3, 4, 5, 6, 7, 8, 9, 10, 13, 14, 15, 16, 17, 18, 19, 20, 21, 74, 75, 76, 77, 78, 79, 82, 84, 87, 89, 90, 111, 112, 118, 119, 121, 123, 125, 126, 143, 144, 173, 174, 175, 176, 177, 180, 181, 182, 183, 184, 237, 238, 239, 242, 243, 246, 248, 249, 270, 271, 277, 278, 279, 281, 283, 284, 301, 302, 331, 332, 333, 334, 335, 336, 337, 338, 339, 340, 341, 342, 343, 344, 345, 346, 347, 348, 349, 350, 351, 352, 353, 354, 355, 356, 357, 358, 359, 360, 361, 362, 363, 364, 365, 366], 1.0, 'REPLACE')
_vg = ob_cube.vertex_groups.new(name='UpperArms.R')
_vg.add([14, 15, 18, 19, 22, 23, 24, 25, 26, 27, 28, 29, 89, 90, 91, 92, 93, 94, 125, 126, 127, 128, 129, 130], 1.0, 'REPLACE')
_vg = ob_cube.vertex_groups.new(name='LowerArms.R')
_vg.add([26, 27, 28, 29, 30, 31, 32, 33, 34, 35, 36, 37, 38, 39, 40, 41, 42, 43, 44, 45, 46, 47, 48, 49, 50, 51, 52, 53, 54, 55, 56, 57, 58, 59, 60, 61, 62, 63, 64, 65, 66, 67, 68, 69, 70, 71, 72, 73, 93, 94, 95, 96, 97, 98, 99, 100, 101, 102, 103, 104, 105, 106, 107, 108, 109, 110, 114, 115, 116, 117, 129, 130, 131, 132, 133, 134, 135, 136, 137, 138, 139, 140, 141, 142], 1.0, 'REPLACE')
_vg = ob_cube.vertex_groups.new(name='UpperLegs.R')
_vg.add([2, 4, 10, 11, 12, 13, 80, 81, 83, 85, 87, 88, 120, 122, 123, 124, 145, 146, 147, 148, 149, 150, 151, 152], 1.0, 'REPLACE')
_vg = ob_cube.vertex_groups.new(name='LowerLegs.R')
_vg.add([86, 113, 149, 150, 151, 152, 153, 154, 155, 156, 157, 158, 159, 160, 161, 162, 163, 164, 165, 166, 167, 168, 169, 170, 171, 172], 1.0, 'REPLACE')
_vg = ob_cube.vertex_groups.new(name='Head')
_vg = ob_cube.vertex_groups.new(name='UpperArms.L')
_vg.add([181, 182, 183, 184, 185, 186, 187, 188, 189, 190, 191, 192, 248, 249, 250, 251, 252, 253, 283, 284, 285, 286, 287, 288], 1.0, 'REPLACE')
_vg = ob_cube.vertex_groups.new(name='LowerArms.L')
_vg.add([189, 190, 191, 192, 193, 194, 195, 196, 197, 198, 199, 200, 201, 202, 203, 204, 205, 206, 207, 208, 209, 210, 211, 212, 213, 214, 215, 216, 217, 218, 219, 220, 221, 222, 223, 224, 225, 226, 227, 228, 229, 230, 231, 232, 233, 234, 235, 236, 252, 253, 254, 255, 256, 257, 258, 259, 260, 261, 262, 263, 264, 265, 266, 267, 268, 269, 273, 274, 275, 276, 287, 288, 289, 290, 291, 292, 293, 294, 295, 296, 297, 298, 299, 300], 1.0, 'REPLACE')
_vg = ob_cube.vertex_groups.new(name='UpperLegs.L')
_vg.add([2, 4, 83, 120, 177, 178, 179, 180, 240, 241, 244, 246, 247, 280, 281, 282, 303, 304, 305, 306, 307, 308, 309, 310], 1.0, 'REPLACE')
_vg = ob_cube.vertex_groups.new(name='LowerLegs.L')
_vg.add([245, 272, 307, 308, 309, 310, 311, 312, 313, 314, 315, 316, 317, 318, 319, 320, 321, 322, 323, 324, 325, 326, 327, 328, 329, 330], 1.0, 'REPLACE')
_m = ob_cube.modifiers.new('Armature', 'ARMATURE')
_m.object = ob_armature
ob_cube_001.parent = ob_armature
ob_cube_001.matrix_parent_inverse = Matrix(((1.0, -0.0, 0.0, -0.5), (-0.0, 1.0, -0.0, 0.0), (0.0, -0.0, 1.0, -2.454), (-0.0, 0.0, -0.0, 1.0)))
ob_cube_001.location = (0.0, 0.0, 0.0)
_vg = ob_cube_001.vertex_groups.new(name='Spine')
_vg = ob_cube_001.vertex_groups.new(name='UpperArms.R')
_vg = ob_cube_001.vertex_groups.new(name='LowerArms.R')
_vg = ob_cube_001.vertex_groups.new(name='UpperLegs.R')
_vg = ob_cube_001.vertex_groups.new(name='LowerLegs.R')
_vg = ob_cube_001.vertex_groups.new(name='Head')
_vg.add([0, 1, 2, 3, 4, 5, 6, 7, 8, 9, 10, 11, 12, 13, 14, 15, 16, 17, 18, 19, 20, 21, 22, 23, 24, 25, 26, 27, 28, 29, 30, 31, 32, 33, 34, 35, 36, 37, 38, 39, 40, 41, 42, 43, 44, 45, 46, 47, 48, 49, 50, 51, 52, 53, 54, 55, 56, 57, 58, 59, 60, 61, 62, 63, 64, 65, 66, 67, 68, 69, 70, 71, 72, 73, 74, 75, 76, 77, 78, 79, 80, 81, 82, 83, 84, 85, 86, 87, 88, 89, 90, 91, 92, 93, 94, 95, 96, 97, 98, 99, 100, 101, 102, 103, 104, 105, 106, 107, 108, 109, 110, 111, 112, 113, 114, 115, 116, 117, 118, 119, 120, 121, 122, 123, 124, 125, 126, 127, 128, 129, 130, 131, 132, 133, 134, 135, 136, 137, 138, 139, 140, 141, 142, 143, 144, 145, 146, 147, 148, 149, 150, 151, 152, 153, 154, 155, 156, 157, 158, 159, 160, 161, 162, 163, 164, 165, 166, 167, 168, 169, 170, 171, 172, 173, 174, 175, 176, 177, 178, 179, 180, 181, 182, 183, 184, 185, 186, 187, 188, 189, 190, 191, 192, 193, 194, 195, 196, 197, 198, 199, 200, 201, 202, 203, 204, 205, 206, 207, 208, 209, 210, 211, 212, 213, 214, 215, 216, 217, 218, 219, 220, 221, 222, 223, 224, 225, 226, 227, 228, 229, 230, 231, 232, 233, 234, 235, 236, 237, 238, 239, 240, 241, 242, 243, 244, 245, 246, 247, 248, 249, 250, 251, 252, 253, 254, 255, 256, 257, 258, 259, 260, 261, 262, 263, 264, 265, 266, 267, 268, 269, 270, 271, 272, 273, 274, 275, 276, 277, 278, 279, 280, 281, 282, 283, 284, 285, 286, 287, 288, 289, 290, 291, 292, 293, 294, 295, 296, 297, 298, 299, 300, 301, 302, 303, 304, 305, 306, 307, 308, 309, 310, 311, 312, 313, 314, 315, 316, 317, 318, 319, 320, 321, 322, 323, 324, 325, 326, 327, 328, 329, 330, 331, 332, 333, 334, 335, 336, 337], 1.0, 'REPLACE')
_vg = ob_cube_001.vertex_groups.new(name='UpperArms.L')
_vg = ob_cube_001.vertex_groups.new(name='LowerArms.L')
_vg = ob_cube_001.vertex_groups.new(name='UpperLegs.L')
_vg = ob_cube_001.vertex_groups.new(name='LowerLegs.L')
_m = ob_cube_001.modifiers.new('Armature', 'ARMATURE')
_m.object = ob_armature
ob_armature.location = (0.5, 0.0, 2.454)
ob_armature.show_in_front = True
ob_trilamp_back.location = (-7.032, -1.461, 8.0)
_c = ob_trilamp_back.constraints.new('TRACK_TO'); _c.name = 'Track To'
_c.target = ob_cube
ob_trilamp_fill.location = (7.179, 0.2177, 8.0)
_c = ob_trilamp_fill.constraints.new('TRACK_TO'); _c.name = 'Track To'
_c.target = ob_cube
ob_trilamp_key.location = (2.543, -6.717, 8.0)
_c = ob_trilamp_key.constraints.new('TRACK_TO'); _c.name = 'Track To'
_c.target = ob_cube
ob_plane_005.location = (0.0, 0.0, -0.9333)
ob_plane_005.rotation_euler = (0.0, -0.0, 4.703)
ob_plane_005.scale = (10.6, 10.6, 10.6)
ob_camera.location = (4.664, -26.38, 10.69)
ob_camera.rotation_euler = (1.319, -7.488e-08, 0.2164)
ob_camera.scale = (2.3, 2.3, 2.3)

# ---- collection membership
col_collection.objects.link(ob_cube)
col_collection.objects.link(ob_cube_001)
col_collection.objects.link(ob_armature)
col_collection.objects.link(ob_trilamp_back)
col_collection.objects.link(ob_trilamp_fill)
col_collection.objects.link(ob_trilamp_key)
col_collection.objects.link(ob_plane_005)
col_collection.objects.link(ob_camera)

# ---- scene / render settings (as saved in the file)
scene.camera = ob_camera
scene.frame_start = 1; scene.frame_end = 250; scene.frame_set(58)
scene.render.engine = 'BLENDER_EEVEE_NEXT'
scene.render.image_settings.file_format = 'FFMPEG'
scene.render.image_settings.color_mode = 'RGB'
bpy.context.view_layer.update()
